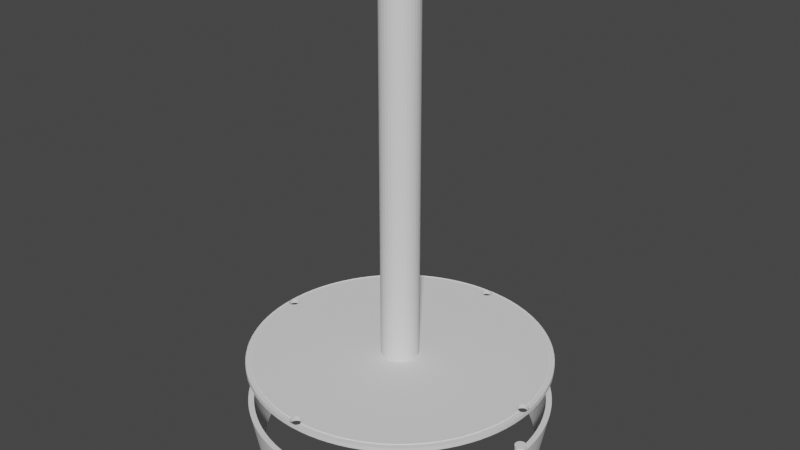 # Source: Export.blend  (saved by Blender 3.0.42; exported with 4.5.12 LTS)
import bpy
from mathutils import Matrix  # noqa: F401  (used for matrix-valued properties, if any)

bpy.ops.wm.read_factory_settings(use_empty=True)
scene = bpy.context.scene
scene.name = 'Scene'

# ---- collections
col_collection = bpy.data.collections.new('Collection'); scene.collection.children.link(col_collection)

# ---- world
world_world = bpy.data.worlds.new('World'); scene.world = world_world
world_world.use_nodes = True; world_world.node_tree.nodes.clear()
_N = world_world.node_tree.nodes; _L = world_world.node_tree.links
n0 = _N.new('ShaderNodeOutputWorld'); n0.name = 'World Output'; n0.location = (300, 300)
n1 = _N.new('ShaderNodeBackground'); n1.name = 'Background'; n1.location = (10, 300)
n1.inputs[0].default_value = (0.05088, 0.05088, 0.05088, 1.0)
_L.new(n1.outputs[0], n0.inputs[0])
n0.is_active_output = True
world_world.color = (0.05088, 0.05088, 0.05088)
world_world.use_sun_shadow = False
world_world.sun_shadow_jitter_overblur = 0.0

# ---- meshes
me_2022_10_18_verticalscultureholder_v3_002 = bpy.data.meshes.new('2022_10_18_VerticalScultureHolder v3.002')
me_2022_10_18_verticalscultureholder_v3_002.from_pydata([(1.5, 38.47, 1.0), (1.499, 38.44, 1.2), (3.992, 38.29, 1.0), (3.988, 38.26, 1.2), (6.467, 37.95, 1.0), (6.461, 37.92, 1.2), (8.915, 37.45, 1.0), (8.907, 37.42, 1.2), (11.33, 36.8, 1.0), (11.32, 36.76, 1.2), (13.69, 35.98, 1.0), (13.68, 35.95, 1.2), (15.99, 35.02, 1.0), (15.98, 34.99, 1.2), (18.23, 33.91, 1.0), (18.22, 33.88, 1.2), (20.39, 32.66, 1.0), (20.37, 32.63, 1.2), (22.47, 31.26, 1.0), (22.45, 31.24, 1.2), (24.45, 29.74, 1.0), (24.43, 29.71, 1.2), (26.33, 28.09, 1.0), (26.3, 28.07, 1.2), (28.09, 26.33, 1.0), (28.07, 26.3, 1.2), (29.71, 24.43, 1.2), (29.74, 24.45, 1.0), (31.24, 22.45, 1.2), (31.26, 22.47, 1.0), (32.63, 20.37, 1.2), (32.66, 20.39, 1.0), (33.88, 18.22, 1.2), (33.91, 18.23, 1.0), (34.99, 15.98, 1.2), (35.02, 15.99, 1.0), (35.95, 13.68, 1.2), (35.98, 13.69, 1.0), (36.76, 11.32, 1.2), (36.8, 11.33, 1.0), (37.42, 8.907, 1.2), (37.45, 8.915, 1.0), (37.92, 6.461, 1.2), (37.95, 6.467, 1.0), (38.26, 3.988, 1.2), (38.29, 3.992, 1.0), (38.44, 1.499, 1.2), (38.47, 1.5, 1.0), (-38.47, 1.5, 1.0), (-38.44, 1.499, 1.2), (-38.29, 3.992, 1.0), (-38.26, 3.988, 1.2), (-37.95, 6.467, 1.0), (-37.92, 6.461, 1.2), (-37.45, 8.915, 1.0), (-37.42, 8.907, 1.2), (-36.8, 11.33, 1.0), (-36.76, 11.32, 1.2), (-35.98, 13.69, 1.0), (-35.95, 13.68, 1.2), (-35.02, 15.99, 1.0), (-34.99, 15.98, 1.2), (-33.91, 18.23, 1.0), (-33.88, 18.22, 1.2), (-32.66, 20.39, 1.0), (-32.63, 20.37, 1.2), (-31.26, 22.47, 1.0), (-31.24, 22.45, 1.2), (-29.74, 24.45, 1.0), (-29.71, 24.43, 1.2), (-28.09, 26.33, 1.0), (-28.07, 26.3, 1.2), (-26.33, 28.09, 1.0), (-26.3, 28.07, 1.2), (-24.43, 29.71, 1.2), (-24.45, 29.74, 1.0), (-22.45, 31.24, 1.2), (-22.47, 31.26, 1.0), (-20.37, 32.63, 1.2), (-20.39, 32.66, 1.0), (-18.22, 33.88, 1.2), (-18.23, 33.91, 1.0), (-15.98, 34.99, 1.2), (-15.99, 35.02, 1.0), (-13.68, 35.95, 1.2), (-13.69, 35.98, 1.0), (-11.32, 36.76, 1.2), (-11.33, 36.8, 1.0), (-8.907, 37.42, 1.2), (-8.915, 37.45, 1.0), (-6.461, 37.92, 1.2), (-6.467, 37.95, 1.0), (-3.988, 38.26, 1.2), (-3.992, 38.29, 1.0), (-1.499, 38.44, 1.2), (-1.5, 38.47, 1.0), (-1.5, -38.47, 1.0), (-1.499, -38.44, 1.2), (-3.992, -38.29, 1.0), (-3.988, -38.26, 1.2), (-6.467, -37.95, 1.0), (-6.461, -37.92, 1.2), (-8.915, -37.45, 1.0), (-8.907, -37.42, 1.2), (-11.33, -36.8, 1.0), (-11.32, -36.76, 1.2), (-13.69, -35.98, 1.0), (-13.68, -35.95, 1.2), (-15.99, -35.02, 1.0), (-15.98, -34.99, 1.2), (-18.23, -33.91, 1.0), (-18.22, -33.88, 1.2), (-20.39, -32.66, 1.0), (-20.37, -32.63, 1.2), (-22.47, -31.26, 1.0), (-22.45, -31.24, 1.2), (-24.45, -29.74, 1.0), (-24.43, -29.71, 1.2), (-26.33, -28.09, 1.0), (-26.3, -28.07, 1.2), (-28.09, -26.33, 1.0), (-28.07, -26.3, 1.2), (-29.71, -24.43, 1.2), (-29.74, -24.45, 1.0), (-31.24, -22.45, 1.2), (-31.26, -22.47, 1.0), (-32.63, -20.37, 1.2), (-32.66, -20.39, 1.0), (-33.88, -18.22, 1.2), (-33.91, -18.23, 1.0), (-34.99, -15.98, 1.2), (-35.02, -15.99, 1.0), (-35.95, -13.68, 1.2), (-35.98, -13.69, 1.0), (-36.76, -11.32, 1.2), (-36.8, -11.33, 1.0), (-37.42, -8.907, 1.2), (-37.45, -8.915, 1.0), (-37.92, -6.461, 1.2), (-37.95, -6.467, 1.0), (-38.26, -3.988, 1.2), (-38.29, -3.992, 1.0), (-38.44, -1.499, 1.2), (-38.47, -1.5, 1.0), (38.47, -1.5, 1.0), (38.44, -1.499, 1.2), (38.29, -3.992, 1.0), (38.26, -3.988, 1.2), (37.95, -6.467, 1.0), (37.92, -6.461, 1.2), (37.45, -8.915, 1.0), (37.42, -8.907, 1.2), (36.8, -11.33, 1.0), (36.76, -11.32, 1.2), (35.98, -13.69, 1.0), (35.95, -13.68, 1.2), (35.02, -15.99, 1.0), (34.99, -15.98, 1.2), (33.91, -18.23, 1.0), (33.88, -18.22, 1.2), (32.66, -20.39, 1.0), (32.63, -20.37, 1.2), (31.26, -22.47, 1.0), (31.24, -22.45, 1.2), (29.74, -24.45, 1.0), (29.71, -24.43, 1.2), (28.09, -26.33, 1.0), (28.07, -26.3, 1.2), (26.33, -28.09, 1.0), (26.3, -28.07, 1.2), (24.43, -29.71, 1.2), (24.45, -29.74, 1.0), (22.45, -31.24, 1.2), (22.47, -31.26, 1.0), (20.37, -32.63, 1.2), (20.39, -32.66, 1.0), (18.22, -33.88, 1.2), (18.23, -33.91, 1.0), (15.98, -34.99, 1.2), (15.99, -35.02, 1.0), (13.68, -35.95, 1.2), (13.69, -35.98, 1.0), (11.32, -36.76, 1.2), (11.33, -36.8, 1.0), (8.907, -37.42, 1.2), (8.915, -37.45, 1.0), (6.461, -37.92, 1.2), (6.467, -37.95, 1.0), (3.988, -38.26, 1.2), (3.992, -38.29, 1.0), (1.499, -38.44, 1.2), (1.5, -38.47, 1.0), (38.06, 1.434, 1.2), (38.11, 1.449, 0.0), (38.5, 1.5, 0.0), (38.81, 1.468, 1.0), (38.89, 1.449, 0.0), (39.13, 1.36, 1.0), (39.25, 1.299, 0.0), (39.42, 1.183, 1.0), (39.56, 1.061, 0.0), (39.66, 0.945, 1.0), (39.8, 0.75, 0.0), (39.85, 0.6583, 1.0), (39.95, 0.3882, 0.0), (39.96, 0.3379, 1.0), (40.0, 0.0, 0.0), (40.0, 0.0, 1.0), (37.75, 1.299, 0.0), (37.71, 1.277, 1.2), (37.44, 1.061, 0.0), (37.42, 1.038, 1.2), (37.2, 0.75, 0.0), (37.19, 0.7313, 1.2), (37.05, 0.3882, 0.0), (37.05, 0.3778, 1.2), (37.0, -1.837e-16, 0.0), (37.0, -1.837e-16, 1.2), (37.05, -0.3778, 1.2), (37.05, -0.3882, 0.0), (37.19, -0.7313, 1.2), (37.2, -0.75, 0.0), (37.42, -1.038, 1.2), (37.44, -1.061, 0.0), (37.71, -1.277, 1.2), (37.75, -1.299, 0.0), (38.06, -1.434, 1.2), (38.11, -1.449, 0.0), (38.5, -1.5, 0.0), (38.81, -1.468, 1.0), (38.89, -1.449, 0.0), (39.13, -1.36, 1.0), (39.25, -1.299, 0.0), (39.42, -1.183, 1.0), (39.56, -1.061, 0.0), (39.66, -0.945, 1.0), (39.8, -0.75, 0.0), (39.85, -0.6583, 1.0), (39.95, -0.3882, 0.0), (39.96, -0.3379, 1.0), (-1.434, 38.06, 1.2), (-1.449, 38.11, 0.0), (-1.5, 38.5, 0.0), (-1.468, 38.81, 1.0), (-1.449, 38.89, 0.0), (-1.36, 39.13, 1.0), (-1.299, 39.25, 0.0), (-1.183, 39.42, 1.0), (-1.061, 39.56, 0.0), (-0.945, 39.66, 1.0), (-0.75, 39.8, 0.0), (-0.6583, 39.85, 1.0), (-0.3882, 39.95, 0.0), (-0.3379, 39.96, 1.0), (0.0, 40.0, 0.0), (0.0, 40.0, 1.0), (-1.299, 37.75, 0.0), (-1.277, 37.71, 1.2), (-1.061, 37.44, 0.0), (-1.038, 37.42, 1.2), (-0.75, 37.2, 0.0), (-0.7313, 37.19, 1.2), (-0.3882, 37.05, 0.0), (-0.3778, 37.05, 1.2), (9.185e-17, 37.0, 0.0), (-2.412e-16, 37.0, 1.2), (0.3778, 37.05, 1.2), (0.3882, 37.05, 0.0), (0.7313, 37.19, 1.2), (0.75, 37.2, 0.0), (1.038, 37.42, 1.2), (1.061, 37.44, 0.0), (1.277, 37.71, 1.2), (1.299, 37.75, 0.0), (1.434, 38.06, 1.2), (1.449, 38.11, 0.0), (1.5, 38.5, 0.0), (1.468, 38.81, 1.0), (1.449, 38.89, 0.0), (1.36, 39.13, 1.0), (1.299, 39.25, 0.0), (1.183, 39.42, 1.0), (1.061, 39.56, 0.0), (0.945, 39.66, 1.0), (0.75, 39.8, 0.0), (0.6583, 39.85, 1.0), (0.3882, 39.95, 0.0), (0.3379, 39.96, 1.0), (39.91, -2.616, 1.0), (39.66, -5.221, 1.0), (39.23, -7.804, 1.0), (38.64, -10.35, 1.0), (37.88, -12.86, 1.0), (36.96, -15.31, 1.0), (35.87, -17.69, 1.0), (34.64, -20.0, 1.0), (33.26, -22.22, 1.0), (31.73, -24.35, 1.0), (30.07, -26.37, 1.0), (28.28, -28.28, 1.0), (26.37, -30.07, 1.0), (24.35, -31.73, 1.0), (22.22, -33.26, 1.0), (20.0, -34.64, 1.0), (17.69, -35.87, 1.0), (15.31, -36.96, 1.0), (12.86, -37.88, 1.0), (10.35, -38.64, 1.0), (7.804, -39.23, 1.0), (5.221, -39.66, 1.0), (2.616, -39.91, 1.0), (1.468, -38.81, 1.0), (1.36, -39.13, 1.0), (1.183, -39.42, 1.0), (0.945, -39.66, 1.0), (0.6583, -39.85, 1.0), (0.3379, -39.96, 1.0), (0.0, -40.0, 1.0), (39.91, 2.616, 1.0), (39.66, 5.221, 1.0), (39.23, 7.804, 1.0), (38.64, 10.35, 1.0), (37.88, 12.86, 1.0), (36.96, 15.31, 1.0), (35.87, 17.69, 1.0), (34.64, 20.0, 1.0), (33.26, 22.22, 1.0), (31.73, 24.35, 1.0), (30.07, 26.37, 1.0), (28.28, 28.28, 1.0), (26.37, 30.07, 1.0), (24.35, 31.73, 1.0), (22.22, 33.26, 1.0), (20.0, 34.64, 1.0), (17.69, 35.87, 1.0), (15.31, 36.96, 1.0), (12.86, 37.88, 1.0), (10.35, 38.64, 1.0), (7.804, 39.23, 1.0), (5.221, 39.66, 1.0), (2.616, 39.91, 1.0), (-38.06, -1.434, 1.2), (-38.11, -1.449, 0.0), (-38.5, -1.5, 0.0), (-38.81, -1.468, 1.0), (-38.89, -1.449, 0.0), (-39.13, -1.36, 1.0), (-39.25, -1.299, 0.0), (-39.42, -1.183, 1.0), (-39.56, -1.061, 0.0), (-39.66, -0.945, 1.0), (-39.8, -0.75, 0.0), (-39.85, -0.6583, 1.0), (-39.95, -0.3882, 0.0), (-39.96, -0.3379, 1.0), (-40.0, -4.899e-15, 0.0), (-40.0, -2.449e-15, 1.0), (-37.75, -1.299, 0.0), (-37.71, -1.277, 1.2), (-37.44, -1.061, 0.0), (-37.42, -1.038, 1.2), (-37.2, -0.75, 0.0), (-37.19, -0.7313, 1.2), (-37.05, -0.3882, 0.0), (-37.05, -0.3778, 1.2), (-37.0, 3.071e-16, 0.0), (-37.0, -2.357e-15, 1.2), (-37.05, 0.3778, 1.2), (-37.05, 0.3882, 0.0), (-37.19, 0.7313, 1.2), (-37.2, 0.75, 0.0), (-37.42, 1.038, 1.2), (-37.44, 1.061, 0.0), (-37.71, 1.277, 1.2), (-37.75, 1.299, 0.0), (-38.06, 1.434, 1.2), (-38.11, 1.449, 0.0), (-38.5, 1.5, 0.0), (-38.81, 1.468, 1.0), (-38.89, 1.449, 0.0), (-39.13, 1.36, 1.0), (-39.25, 1.299, 0.0), (-39.42, 1.183, 1.0), (-39.56, 1.061, 0.0), (-39.66, 0.945, 1.0), (-39.8, 0.75, 0.0), (-39.85, 0.6583, 1.0), (-39.95, 0.3882, 0.0), (-39.96, 0.3379, 1.0), (-39.91, -2.616, 1.0), (-39.66, -5.221, 1.0), (-39.23, -7.804, 1.0), (-38.64, -10.35, 1.0), (-37.88, -12.86, 1.0), (-36.96, -15.31, 1.0), (-35.87, -17.69, 1.0), (-34.64, -20.0, 1.0), (-33.26, -22.22, 1.0), (-31.73, -24.35, 1.0), (-30.07, -26.37, 1.0), (-28.28, -28.28, 1.0), (-26.37, -30.07, 1.0), (-24.35, -31.73, 1.0), (-22.22, -33.26, 1.0), (-20.0, -34.64, 1.0), (-17.69, -35.87, 1.0), (-15.31, -36.96, 1.0), (-12.86, -37.88, 1.0), (-10.35, -38.64, 1.0), (-7.804, -39.23, 1.0), (-5.221, -39.66, 1.0), (-2.616, -39.91, 1.0), (-1.468, -38.81, 1.0), (-1.36, -39.13, 1.0), (-1.183, -39.42, 1.0), (-0.945, -39.66, 1.0), (-0.6583, -39.85, 1.0), (-0.3379, -39.96, 1.0), (-2.616, 39.91, 1.0), (-5.221, 39.66, 1.0), (-7.804, 39.23, 1.0), (-10.35, 38.64, 1.0), (-12.86, 37.88, 1.0), (-15.31, 36.96, 1.0), (-17.69, 35.87, 1.0), (-20.0, 34.64, 1.0), (-22.22, 33.26, 1.0), (-24.35, 31.73, 1.0), (-26.37, 30.07, 1.0), (-28.28, 28.28, 1.0), (-30.07, 26.37, 1.0), (-31.73, 24.35, 1.0), (-33.26, 22.22, 1.0), (-34.64, 20.0, 1.0), (-35.87, 17.69, 1.0), (-36.96, 15.31, 1.0), (-37.88, 12.86, 1.0), (-38.64, 10.35, 1.0), (-39.23, 7.804, 1.0), (-39.66, 5.221, 1.0), (-39.91, 2.616, 1.0), (1.434, -38.06, 1.2), (1.449, -38.11, 0.0), (1.5, -38.5, 0.0), (1.449, -38.89, 0.0), (1.299, -39.25, 0.0), (1.061, -39.56, 0.0), (0.75, -39.8, 0.0), (0.3882, -39.95, 0.0), (0.0, -40.0, 0.0), (1.299, -37.75, 0.0), (1.277, -37.71, 1.2), (1.061, -37.44, 0.0), (1.038, -37.42, 1.2), (0.75, -37.2, 0.0), (0.7313, -37.19, 1.2), (0.3882, -37.05, 0.0), (0.3778, -37.05, 1.2), (-2.755e-16, -37.0, 0.0), (9.185e-17, -37.0, 1.2), (-0.3778, -37.05, 1.2), (-0.3882, -37.05, 0.0), (-0.7313, -37.19, 1.2), (-0.75, -37.2, 0.0), (-1.038, -37.42, 1.2), (-1.061, -37.44, 0.0), (-1.277, -37.71, 1.2), (-1.299, -37.75, 0.0), (-1.434, -38.06, 1.2), (-1.449, -38.11, 0.0), (-1.5, -38.5, 0.0), (-1.449, -38.89, 0.0), (-1.299, -39.25, 0.0), (-1.061, -39.56, 0.0), (-0.75, -39.8, 0.0), (-0.3882, -39.95, 0.0), (-39.88, -2.614, 1.2), (-39.96, 4.894e-15, 1.2), (-39.88, 2.614, 1.2), (-39.62, 5.216, 1.2), (-39.2, 7.797, 1.2), (-38.6, 10.34, 1.2), (-37.84, 12.85, 1.2), (-36.92, 15.29, 1.2), (-35.84, 17.68, 1.2), (-34.61, 19.98, 1.2), (-33.23, 22.2, 1.2), (-31.71, 24.33, 1.2), (-30.05, 26.35, 1.2), (-28.26, 28.26, 1.2), (-26.35, 30.05, 1.2), (-24.33, 31.71, 1.2), (-22.2, 33.23, 1.2), (-19.98, 34.61, 1.2), (-17.68, 35.84, 1.2), (-15.29, 36.92, 1.2), (-12.85, 37.84, 1.2), (-10.34, 38.6, 1.2), (-7.797, 39.2, 1.2), (-5.216, 39.62, 1.2), (-2.614, 39.88, 1.2), (2.447e-15, 39.96, 1.2), (2.614, 39.88, 1.2), (5.216, 39.62, 1.2), (7.797, 39.2, 1.2), (10.34, 38.6, 1.2), (12.85, 37.84, 1.2), (15.29, 36.92, 1.2), (17.68, 35.84, 1.2), (19.98, 34.61, 1.2), (22.2, 33.23, 1.2), (24.33, 31.71, 1.2), (26.35, 30.05, 1.2), (28.26, 28.26, 1.2), (30.05, 26.35, 1.2), (31.71, 24.33, 1.2), (33.23, 22.2, 1.2), (34.61, 19.98, 1.2), (35.84, 17.68, 1.2), (36.92, 15.29, 1.2), (37.84, 12.85, 1.2), (38.6, 10.34, 1.2), (39.2, 7.797, 1.2), (39.62, 5.216, 1.2), (39.88, 2.614, 1.2), (39.96, 0.0, 1.2), (39.88, -2.614, 1.2), (39.62, -5.216, 1.2), (39.2, -7.797, 1.2), (38.6, -10.34, 1.2), (37.84, -12.85, 1.2), (36.92, -15.29, 1.2), (35.84, -17.68, 1.2), (34.61, -19.98, 1.2), (33.23, -22.2, 1.2), (31.71, -24.33, 1.2), (30.05, -26.35, 1.2), (28.26, -28.26, 1.2), (26.35, -30.05, 1.2), (24.33, -31.71, 1.2), (22.2, -33.23, 1.2), (19.98, -34.61, 1.2), (17.68, -35.84, 1.2), (15.29, -36.92, 1.2), (12.85, -37.84, 1.2), (10.34, -38.6, 1.2), (7.797, -39.2, 1.2), (5.216, -39.62, 1.2), (2.614, -39.88, 1.2), (2.447e-15, -39.96, 1.2), (-2.614, -39.88, 1.2), (-5.216, -39.62, 1.2), (-7.797, -39.2, 1.2), (-10.34, -38.6, 1.2), (-12.85, -37.84, 1.2), (-15.29, -36.92, 1.2), (-17.68, -35.84, 1.2), (-19.98, -34.61, 1.2), (-22.2, -33.23, 1.2), (-24.33, -31.71, 1.2), (-26.35, -30.05, 1.2), (-28.26, -28.26, 1.2), (-30.05, -26.35, 1.2), (-31.71, -24.33, 1.2), (-33.23, -22.2, 1.2), (-34.61, -19.98, 1.2), (-35.84, -17.68, 1.2), (-36.92, -15.29, 1.2), (-37.84, -12.85, 1.2), (-38.6, -10.34, 1.2), (-39.2, -7.797, 1.2), (-39.62, -5.216, 1.2), (-2.616, 39.91, 0.0), (-5.221, 39.66, 0.0), (-7.804, 39.23, 0.0), (-10.35, 38.64, 0.0), (-12.86, 37.88, 0.0), (-15.31, 36.96, 0.0), (-17.69, 35.87, 0.0), (-20.0, 34.64, 0.0), (-22.22, 33.26, 0.0), (-24.35, 31.73, 0.0), (-26.37, 30.07, 0.0), (-28.28, 28.28, 0.0), (-30.07, 26.37, 0.0), (-31.73, 24.35, 0.0), (-33.26, 22.22, 0.0), (-34.64, 20.0, 0.0), (-35.87, 17.69, 0.0), (-36.96, 15.31, 0.0), (-37.88, 12.86, 0.0), (-38.64, 10.35, 0.0), (-39.23, 7.804, 0.0), (-39.66, 5.221, 0.0), (-39.91, 2.616, 0.0), (39.91, 2.616, 0.0), (39.66, 5.221, 0.0), (39.23, 7.804, 0.0), (38.64, 10.35, 0.0), (37.88, 12.86, 0.0), (36.96, 15.31, 0.0), (35.87, 17.69, 0.0), (34.64, 20.0, 0.0), (33.26, 22.22, 0.0), (31.73, 24.35, 0.0), (30.07, 26.37, 0.0), (28.28, 28.28, 0.0), (26.37, 30.07, 0.0), (24.35, 31.73, 0.0), (22.22, 33.26, 0.0), (20.0, 34.64, 0.0), (17.69, 35.87, 0.0), (15.31, 36.96, 0.0), (12.86, 37.88, 0.0), (10.35, 38.64, 0.0), (7.804, 39.23, 0.0), (5.221, 39.66, 0.0), (2.616, 39.91, 0.0), (39.91, -2.616, 0.0), (39.66, -5.221, 0.0), (39.23, -7.804, 0.0), (38.64, -10.35, 0.0), (37.88, -12.86, 0.0), (36.96, -15.31, 0.0), (35.87, -17.69, 0.0), (34.64, -20.0, 0.0), (33.26, -22.22, 0.0), (31.73, -24.35, 0.0), (30.07, -26.37, 0.0), (28.28, -28.28, 0.0), (26.37, -30.07, 0.0), (24.35, -31.73, 0.0), (22.22, -33.26, 0.0), (20.0, -34.64, 0.0), (17.69, -35.87, 0.0), (15.31, -36.96, 0.0), (12.86, -37.88, 0.0), (10.35, -38.64, 0.0), (7.804, -39.23, 0.0), (5.221, -39.66, 0.0), (2.616, -39.91, 0.0), (-2.616, -39.91, 0.0), (-5.221, -39.66, 0.0), (-7.804, -39.23, 0.0), (-10.35, -38.64, 0.0), (-12.86, -37.88, 0.0), (-15.31, -36.96, 0.0), (-17.69, -35.87, 0.0), (-20.0, -34.64, 0.0), (-22.22, -33.26, 0.0), (-24.35, -31.73, 0.0), (-26.37, -30.07, 0.0), (-28.28, -28.28, 0.0), (-30.07, -26.37, 0.0), (-31.73, -24.35, 0.0), (-33.26, -22.22, 0.0), (-34.64, -20.0, 0.0), (-35.87, -17.69, 0.0), (-36.96, -15.31, 0.0), (-37.88, -12.86, 0.0), (-38.64, -10.35, 0.0), (-39.23, -7.804, 0.0), (-39.66, -5.221, 0.0), (-39.91, -2.616, 0.0), (-39.91, -2.616, 1.2), (-40.0, -4.899e-15, 1.2), (-39.66, -5.221, 1.2), (-39.23, -7.804, 1.2), (-38.64, -10.35, 1.2), (-37.88, -12.86, 1.2), (-36.96, -15.31, 1.2), (-35.87, -17.69, 1.2), (-34.64, -20.0, 1.2), (-33.26, -22.22, 1.2), (-31.73, -24.35, 1.2), (-30.07, -26.37, 1.2), (-28.28, -28.28, 1.2), (-26.37, -30.07, 1.2), (-24.35, -31.73, 1.2), (-22.22, -33.26, 1.2), (-20.0, -34.64, 1.2), (-17.69, -35.87, 1.2), (-15.31, -36.96, 1.2), (-12.86, -37.88, 1.2), (-10.35, -38.64, 1.2), (-7.804, -39.23, 1.2), (-5.221, -39.66, 1.2), (-2.616, -39.91, 1.2), (2.449e-15, -40.0, 1.2), (2.616, -39.91, 1.2), (5.221, -39.66, 1.2), (7.804, -39.23, 1.2), (10.35, -38.64, 1.2), (12.86, -37.88, 1.2), (15.31, -36.96, 1.2), (17.69, -35.87, 1.2), (20.0, -34.64, 1.2), (22.22, -33.26, 1.2), (24.35, -31.73, 1.2), (26.37, -30.07, 1.2), (28.28, -28.28, 1.2), (30.07, -26.37, 1.2), (31.73, -24.35, 1.2), (33.26, -22.22, 1.2), (34.64, -20.0, 1.2), (35.87, -17.69, 1.2), (36.96, -15.31, 1.2), (37.88, -12.86, 1.2), (38.64, -10.35, 1.2), (39.23, -7.804, 1.2), (39.66, -5.221, 1.2), (39.91, -2.616, 1.2), (40.0, 0.0, 1.2), (39.91, 2.616, 1.2), (39.66, 5.221, 1.2), (39.23, 7.804, 1.2), (38.64, 10.35, 1.2), (37.88, 12.86, 1.2), (36.96, 15.31, 1.2), (35.87, 17.69, 1.2), (34.64, 20.0, 1.2), (33.26, 22.22, 1.2), (31.73, 24.35, 1.2), (30.07, 26.37, 1.2), (28.28, 28.28, 1.2), (26.37, 30.07, 1.2), (24.35, 31.73, 1.2), (22.22, 33.26, 1.2), (20.0, 34.64, 1.2), (17.69, 35.87, 1.2), (15.31, 36.96, 1.2), (12.86, 37.88, 1.2), (10.35, 38.64, 1.2), (7.804, 39.23, 1.2), (5.221, 39.66, 1.2), (2.616, 39.91, 1.2), (2.449e-15, 40.0, 1.2), (-2.616, 39.91, 1.2), (-5.221, 39.66, 1.2), (-7.804, 39.23, 1.2), (-10.35, 38.64, 1.2), (-12.86, 37.88, 1.2), (-15.31, 36.96, 1.2), (-17.69, 35.87, 1.2), (-20.0, 34.64, 1.2), (-22.22, 33.26, 1.2), (-24.35, 31.73, 1.2), (-26.37, 30.07, 1.2), (-28.28, 28.28, 1.2), (-30.07, 26.37, 1.2), (-31.73, 24.35, 1.2), (-33.26, 22.22, 1.2), (-34.64, 20.0, 1.2), (-35.87, 17.69, 1.2), (-36.96, 15.31, 1.2), (-37.88, 12.86, 1.2), (-38.64, 10.35, 1.2), (-39.23, 7.804, 1.2), (-39.66, 5.221, 1.2), (-39.91, 2.616, 1.2), (-4.016, -0.8253, 100.0), (-4.016, -0.8253, 82.0), (-4.1, -5.021e-16, 100.0), (-4.1, 5.021e-16, 82.0), (-4.016, 0.8253, 100.0), (-4.016, 0.8253, 82.0), (-3.768, 1.617, 100.0), (-3.768, 1.617, 82.0), (-3.365, 2.342, 100.0), (-3.365, 2.342, 82.0), (-2.825, 2.972, 100.0), (-2.825, 2.972, 82.0), (-2.169, 3.479, 100.0), (-2.169, 3.479, 82.0), (-1.424, 3.845, 100.0), (-1.424, 3.845, 82.0), (-0.6209, 4.053, 100.0), (-0.6209, 4.053, 82.0), (0.2077, 4.095, 100.0), (0.2077, 4.095, 82.0), (1.028, 3.969, 100.0), (1.028, 3.969, 82.0), (1.806, 3.681, 100.0), (1.806, 3.681, 82.0), (2.51, 3.242, 100.0), (2.51, 3.242, 82.0), (3.111, 2.671, 100.0), (3.111, 2.671, 82.0), (3.585, 1.99, 100.0), (3.585, 1.99, 82.0), (3.912, 1.227, 100.0), (3.912, 1.227, 82.0), (4.079, 0.4148, 100.0), (4.079, 0.4148, 82.0), (4.079, -0.4148, 100.0), (4.079, -0.4148, 82.0), (3.912, -1.227, 100.0), (3.912, -1.227, 82.0), (3.585, -1.99, 100.0), (3.585, -1.99, 82.0), (3.111, -2.671, 100.0), (3.111, -2.671, 82.0), (2.51, -3.242, 100.0), (2.51, -3.242, 82.0), (1.806, -3.681, 100.0), (1.806, -3.681, 82.0), (1.028, -3.969, 100.0), (1.028, -3.969, 82.0), (0.2077, -4.095, 100.0), (0.2077, -4.095, 82.0), (-0.6209, -4.053, 100.0), (-0.6209, -4.053, 82.0), (-1.424, -3.845, 100.0), (-1.424, -3.845, 82.0), (-2.169, -3.479, 100.0), (-2.169, -3.479, 82.0), (-2.825, -2.972, 100.0), (-2.825, -2.972, 82.0), (-3.365, -2.342, 100.0), (-3.365, -2.342, 82.0), (-3.768, -1.617, 100.0), (-3.768, -1.617, 82.0), (-4.016, 0.8253, 10.0), (-4.016, 0.8253, 28.0), (-4.1, -5.021e-16, 10.0), (-4.1, 5.021e-16, 28.0), (-4.016, -0.8253, 10.0), (-4.016, -0.8253, 28.0), (-3.768, -1.617, 10.0), (-3.768, -1.617, 28.0), (-3.365, -2.342, 10.0), (-3.365, -2.342, 28.0), (-2.825, -2.972, 10.0), (-2.825, -2.972, 28.0), (-2.169, -3.479, 10.0), (-2.169, -3.479, 28.0), (-1.424, -3.845, 10.0), (-1.424, -3.845, 28.0), (-0.6209, -4.053, 10.0), (-0.6209, -4.053, 28.0), (0.2077, -4.095, 10.0), (0.2077, -4.095, 28.0), (1.028, -3.969, 10.0), (1.028, -3.969, 28.0), (1.806, -3.681, 10.0), (1.806, -3.681, 28.0), (2.51, -3.242, 10.0), (2.51, -3.242, 28.0), (3.111, -2.671, 10.0), (3.111, -2.671, 28.0), (3.585, -1.99, 10.0), (3.585, -1.99, 28.0), (3.912, -1.227, 10.0), (3.912, -1.227, 28.0), (4.079, -0.4148, 10.0), (4.079, -0.4148, 28.0), (4.079, 0.4148, 10.0), (4.079, 0.4148, 28.0), (3.912, 1.227, 10.0), (3.912, 1.227, 28.0), (3.585, 1.99, 10.0), (3.585, 1.99, 28.0), (3.111, 2.671, 10.0), (3.111, 2.671, 28.0), (2.51, 3.242, 10.0), (2.51, 3.242, 28.0), (1.806, 3.681, 10.0), (1.806, 3.681, 28.0), (1.028, 3.969, 10.0), (1.028, 3.969, 28.0), (0.2077, 4.095, 10.0), (0.2077, 4.095, 28.0), (-0.6209, 4.053, 10.0), (-0.6209, 4.053, 28.0), (-1.424, 3.845, 10.0), (-1.424, 3.845, 28.0), (-2.169, 3.479, 10.0), (-2.169, 3.479, 28.0), (-2.825, 2.972, 10.0), (-2.825, 2.972, 28.0), (-3.365, 2.342, 10.0), (-3.365, 2.342, 28.0), (-3.768, 1.617, 10.0), (-3.768, 1.617, 28.0), (-4.1, 5.021e-16, 64.0), (-4.016, 0.8253, 64.0), (-3.768, 1.617, 64.0), (-3.365, 2.342, 64.0), (-2.825, 2.972, 64.0), (-2.169, 3.479, 64.0), (-1.424, 3.845, 64.0), (-0.6209, 4.053, 64.0), (0.2077, 4.095, 64.0), (1.028, 3.969, 64.0), (1.806, 3.681, 64.0), (2.51, 3.242, 64.0), (3.111, 2.671, 64.0), (3.585, 1.99, 64.0), (3.912, 1.227, 64.0), (4.079, 0.4148, 64.0), (4.079, -0.4148, 64.0), (3.912, -1.227, 64.0), (3.585, -1.99, 64.0), (3.111, -2.671, 64.0), (2.51, -3.242, 64.0), (1.806, -3.681, 64.0), (1.028, -3.969, 64.0), (0.2077, -4.095, 64.0), (-0.6209, -4.053, 64.0), (-1.424, -3.845, 64.0), (-2.169, -3.479, 64.0), (-2.825, -2.972, 64.0), (-3.365, -2.342, 64.0), (-3.768, -1.617, 64.0), (-4.016, -0.8253, 64.0), (-4.1, 5.021e-16, 46.0), (-4.016, 0.8253, 46.0), (-3.768, 1.617, 46.0), (-3.365, 2.342, 46.0), (-2.825, 2.972, 46.0), (-2.169, 3.479, 46.0), (-1.424, 3.845, 46.0), (-0.6209, 4.053, 46.0), (0.2077, 4.095, 46.0), (1.028, 3.969, 46.0), (1.806, 3.681, 46.0), (2.51, 3.242, 46.0), (3.111, 2.671, 46.0), (3.585, 1.99, 46.0), (3.912, 1.227, 46.0), (4.079, 0.4148, 46.0), (4.079, -0.4148, 46.0), (3.912, -1.227, 46.0), (3.585, -1.99, 46.0), (3.111, -2.671, 46.0), (2.51, -3.242, 46.0), (1.806, -3.681, 46.0), (1.028, -3.969, 46.0), (0.2077, -4.095, 46.0), (-0.6209, -4.053, 46.0), (-1.424, -3.845, 46.0), (-2.169, -3.479, 46.0), (-2.825, -2.972, 46.0), (-3.365, -2.342, 46.0), (-3.768, -1.617, 46.0), (-4.016, -0.8253, 46.0), (-4.915, 0.9187, 100.0), (-5.0, -6.123e-16, 100.0), (-4.915, -0.9187, 100.0), (-4.662, 1.806, 100.0), (-4.251, 2.632, 100.0), (-3.695, 3.368, 100.0), (-3.013, 3.99, 100.0), (-2.229, 4.476, 100.0), (-1.368, 4.809, 100.0), (-0.4613, 4.979, 100.0), (0.4613, 4.979, 100.0), (1.368, 4.809, 100.0), (2.229, 4.476, 100.0), (3.013, 3.99, 100.0), (3.695, 3.368, 100.0), (4.251, 2.632, 100.0), (4.662, 1.806, 100.0), (4.915, 0.9187, 100.0), (5.0, 0.0, 100.0), (4.915, -0.9187, 100.0), (4.662, -1.806, 100.0), (4.251, -2.632, 100.0), (3.695, -3.368, 100.0), (3.013, -3.99, 100.0), (2.229, -4.476, 100.0), (1.368, -4.809, 100.0), (0.4613, -4.979, 100.0), (-0.4613, -4.979, 100.0), (-1.368, -4.809, 100.0), (-2.229, -4.476, 100.0), (-3.013, -3.99, 100.0), (-3.695, -3.368, 100.0), (-4.251, -2.632, 100.0), (-4.662, -1.806, 100.0), (-4.915, 0.9187, 80.24), (-5.0, -6.123e-16, 80.24), (-4.915, -0.9187, 80.24), (-4.662, -1.806, 80.24), (-4.251, -2.632, 80.24), (-3.695, -3.368, 80.24), (-3.013, -3.99, 80.24), (-2.229, -4.476, 80.24), (-1.368, -4.809, 80.24), (-0.4613, -4.979, 80.24), (0.4613, -4.979, 80.24), (1.368, -4.809, 80.24), (2.229, -4.476, 80.24), (3.013, -3.99, 80.24), (3.695, -3.368, 80.24), (4.251, -2.632, 80.24), (4.662, -1.806, 80.24), (4.915, -0.9187, 80.24), (5.0, 0.0, 80.24), (4.915, 0.9187, 80.24), (4.662, 1.806, 80.24), (4.251, 2.632, 80.24), (3.695, 3.368, 80.24), (3.013, 3.99, 80.24), (2.229, 4.476, 80.24), (1.368, 4.809, 80.24), (0.4613, 4.979, 80.24), (-0.4613, 4.979, 80.24), (-1.368, 4.809, 80.24), (-2.229, 4.476, 80.24), (-3.013, 3.99, 80.24), (-3.695, 3.368, 80.24), (-4.251, 2.632, 80.24), (-4.662, 1.806, 80.24), (-4.915, -0.9187, 1.2), (-4.915, -0.9187, 20.96), (-5.0, 6.123e-16, 1.2), (-5.0, -6.123e-16, 20.96), (-4.915, 0.9187, 1.2), (-4.915, 0.9187, 20.96), (-4.662, 1.806, 1.2), (-4.662, 1.806, 20.96), (-4.251, 2.632, 1.2), (-4.251, 2.632, 20.96), (-3.695, 3.368, 1.2), (-3.695, 3.368, 20.96), (-3.013, 3.99, 1.2), (-3.013, 3.99, 20.96), (-2.229, 4.476, 1.2), (-2.229, 4.476, 20.96), (-1.368, 4.809, 1.2), (-1.368, 4.809, 20.96), (-0.4613, 4.979, 1.2), (-0.4613, 4.979, 20.96), (0.4613, 4.979, 1.2), (0.4613, 4.979, 20.96), (1.368, 4.809, 1.2), (1.368, 4.809, 20.96), (2.229, 4.476, 1.2), (2.229, 4.476, 20.96), (3.013, 3.99, 1.2), (3.013, 3.99, 20.96), (3.695, 3.368, 1.2), (3.695, 3.368, 20.96), (4.251, 2.632, 1.2), (4.251, 2.632, 20.96), (4.662, 1.806, 1.2), (4.662, 1.806, 20.96), (4.915, 0.9187, 1.2), (4.915, 0.9187, 20.96), (5.0, 0.0, 1.2), (5.0, 0.0, 20.96), (4.915, -0.9187, 1.2), (4.915, -0.9187, 20.96), (4.662, -1.806, 1.2), (4.662, -1.806, 20.96), (4.251, -2.632, 1.2), (4.251, -2.632, 20.96), (3.695, -3.368, 1.2), (3.695, -3.368, 20.96), (3.013, -3.99, 1.2), (3.013, -3.99, 20.96), (2.229, -4.476, 1.2), (2.229, -4.476, 20.96), (1.368, -4.809, 1.2), (1.368, -4.809, 20.96), (0.4613, -4.979, 1.2), (0.4613, -4.979, 20.96), (-0.4613, -4.979, 1.2), (-0.4613, -4.979, 20.96), (-1.368, -4.809, 1.2), (-1.368, -4.809, 20.96), (-2.229, -4.476, 1.2), (-2.229, -4.476, 20.96), (-3.013, -3.99, 1.2), (-3.013, -3.99, 20.96), (-3.695, -3.368, 1.2), (-3.695, -3.368, 20.96), (-4.251, -2.632, 1.2), (-4.251, -2.632, 20.96), (-4.662, -1.806, 1.2), (-4.662, -1.806, 20.96), (-5.0, -6.123e-16, 60.48), (-4.915, -0.9187, 60.48), (-4.662, -1.806, 60.48), (-4.251, -2.632, 60.48), (-3.695, -3.368, 60.48), (-3.013, -3.99, 60.48), (-2.229, -4.476, 60.48), (-1.368, -4.809, 60.48), (-0.4613, -4.979, 60.48), (0.4613, -4.979, 60.48), (1.368, -4.809, 60.48), (2.229, -4.476, 60.48), (3.013, -3.99, 60.48), (3.695, -3.368, 60.48), (4.251, -2.632, 60.48), (4.662, -1.806, 60.48), (4.915, -0.9187, 60.48), (5.0, 0.0, 60.48), (4.915, 0.9187, 60.48), (4.662, 1.806, 60.48), (4.251, 2.632, 60.48), (3.695, 3.368, 60.48), (3.013, 3.99, 60.48), (2.229, 4.476, 60.48), (1.368, 4.809, 60.48), (0.4613, 4.979, 60.48), (-0.4613, 4.979, 60.48), (-1.368, 4.809, 60.48), (-2.229, 4.476, 60.48), (-3.013, 3.99, 60.48), (-3.695, 3.368, 60.48), (-4.251, 2.632, 60.48), (-4.662, 1.806, 60.48), (-4.915, 0.9187, 60.48), (-5.0, -6.123e-16, 40.72), (-4.915, -0.9187, 40.72), (-4.662, -1.806, 40.72), (-4.251, -2.632, 40.72), (-3.695, -3.368, 40.72), (-3.013, -3.99, 40.72), (-2.229, -4.476, 40.72), (-1.368, -4.809, 40.72), (-0.4613, -4.979, 40.72), (0.4613, -4.979, 40.72), (1.368, -4.809, 40.72), (2.229, -4.476, 40.72), (3.013, -3.99, 40.72), (3.695, -3.368, 40.72), (4.251, -2.632, 40.72), (4.662, -1.806, 40.72), (4.915, -0.9187, 40.72), (5.0, 0.0, 40.72), (4.915, 0.9187, 40.72), (4.662, 1.806, 40.72), (4.251, 2.632, 40.72), (3.695, 3.368, 40.72), (3.013, 3.99, 40.72), (2.229, 4.476, 40.72), (1.368, 4.809, 40.72), (0.4613, 4.979, 40.72), (-0.4613, 4.979, 40.72), (-1.368, 4.809, 40.72), (-2.229, 4.476, 40.72), (-3.013, 3.99, 40.72), (-3.695, 3.368, 40.72), (-4.251, 2.632, 40.72), (-4.662, 1.806, 40.72), (-4.915, 0.9187, 40.72)], [], [(0, 1, 2), (2, 1, 3), (2, 3, 4), (4, 3, 5), (4, 5, 6), (6, 5, 7), (6, 7, 8), (8, 7, 9), (8, 9, 10), (10, 9, 11), (10, 11, 12), (12, 11, 13), (12, 13, 14), (14, 13, 15), (14, 15, 16), (16, 15, 17), (16, 17, 18), (18, 17, 19), (18, 19, 20), (20, 19, 21), (20, 21, 22), (22, 21, 23), (22, 23, 24), (24, 23, 25), (24, 25, 26), (24, 26, 27), (27, 26, 28), (27, 28, 29), (29, 28, 30), (29, 30, 31), (31, 30, 32), (31, 32, 33), (33, 32, 34), (33, 34, 35), (35, 34, 36), (35, 36, 37), (37, 36, 38), (37, 38, 39), (39, 38, 40), (39, 40, 41), (41, 40, 42), (41, 42, 43), (43, 42, 44), (43, 44, 45), (45, 44, 46), (45, 46, 47), (48, 49, 50), (50, 49, 51), (50, 51, 52), (52, 51, 53), (52, 53, 54), (54, 53, 55), (54, 55, 56), (56, 55, 57), (56, 57, 58), (58, 57, 59), (58, 59, 60), (60, 59, 61), (60, 61, 62), (62, 61, 63), (62, 63, 64), (64, 63, 65), (64, 65, 66), (66, 65, 67), (66, 67, 68), (68, 67, 69), (68, 69, 70), (70, 69, 71), (70, 71, 72), (72, 71, 73), (72, 73, 74), (72, 74, 75), (75, 74, 76), (75, 76, 77), (77, 76, 78), (77, 78, 79), (79, 78, 80), (79, 80, 81), (81, 80, 82), (81, 82, 83), (83, 82, 84), (83, 84, 85), (85, 84, 86), (85, 86, 87), (87, 86, 88), (87, 88, 89), (89, 88, 90), (89, 90, 91), (91, 90, 92), (91, 92, 93), (93, 92, 94), (93, 94, 95), (96, 97, 98), (98, 97, 99), (98, 99, 100), (100, 99, 101), (100, 101, 102), (102, 101, 103), (102, 103, 104), (104, 103, 105), (104, 105, 106), (106, 105, 107), (106, 107, 108), (108, 107, 109), (108, 109, 110), (110, 109, 111), (110, 111, 112), (112, 111, 113), (112, 113, 114), (114, 113, 115), (114, 115, 116), (116, 115, 117), (116, 117, 118), (118, 117, 119), (118, 119, 120), (120, 119, 121), (120, 121, 122), (120, 122, 123), (123, 122, 124), (123, 124, 125), (125, 124, 126), (125, 126, 127), (127, 126, 128), (127, 128, 129), (129, 128, 130), (129, 130, 131), (131, 130, 132), (131, 132, 133), (133, 132, 134), (133, 134, 135), (135, 134, 136), (135, 136, 137), (137, 136, 138), (137, 138, 139), (139, 138, 140), (139, 140, 141), (141, 140, 142), (141, 142, 143), (144, 145, 146), (146, 145, 147), (146, 147, 148), (148, 147, 149), (148, 149, 150), (150, 149, 151), (150, 151, 152), (152, 151, 153), (152, 153, 154), (154, 153, 155), (154, 155, 156), (156, 155, 157), (156, 157, 158), (158, 157, 159), (158, 159, 160), (160, 159, 161), (160, 161, 162), (162, 161, 163), (162, 163, 164), (164, 163, 165), (164, 165, 166), (166, 165, 167), (166, 167, 168), (168, 167, 169), (168, 169, 170), (168, 170, 171), (171, 170, 172), (171, 172, 173), (173, 172, 174), (173, 174, 175), (175, 174, 176), (175, 176, 177), (177, 176, 178), (177, 178, 179), (179, 178, 180), (179, 180, 181), (181, 180, 182), (181, 182, 183), (183, 182, 184), (183, 184, 185), (185, 184, 186), (185, 186, 187), (187, 186, 188), (187, 188, 189), (189, 188, 190), (189, 190, 191), (192, 193, 46), (46, 193, 194), (46, 194, 47), (47, 194, 195), (195, 194, 196), (195, 196, 197), (197, 196, 198), (197, 198, 199), (199, 198, 200), (199, 200, 201), (201, 200, 202), (201, 202, 203), (203, 202, 204), (203, 204, 205), (205, 204, 206), (205, 206, 207), (193, 192, 208), (208, 192, 209), (208, 209, 210), (210, 209, 211), (210, 211, 212), (212, 211, 213), (212, 213, 214), (214, 213, 215), (214, 215, 216), (216, 215, 217), (216, 217, 218), (216, 218, 219), (219, 218, 220), (219, 220, 221), (221, 220, 222), (221, 222, 223), (223, 222, 224), (223, 224, 225), (225, 224, 226), (225, 226, 227), (227, 226, 145), (227, 145, 144), (227, 144, 228), (228, 144, 229), (228, 229, 230), (230, 229, 231), (230, 231, 232), (232, 231, 233), (232, 233, 234), (234, 233, 235), (234, 235, 236), (236, 235, 237), (236, 237, 238), (238, 237, 239), (238, 239, 206), (206, 239, 207), (240, 241, 94), (94, 241, 242), (94, 242, 95), (95, 242, 243), (243, 242, 244), (243, 244, 245), (245, 244, 246), (245, 246, 247), (247, 246, 248), (247, 248, 249), (249, 248, 250), (249, 250, 251), (251, 250, 252), (251, 252, 253), (253, 252, 254), (253, 254, 255), (241, 240, 256), (256, 240, 257), (256, 257, 258), (258, 257, 259), (258, 259, 260), (260, 259, 261), (260, 261, 262), (262, 261, 263), (262, 263, 264), (264, 263, 265), (264, 265, 266), (264, 266, 267), (267, 266, 268), (267, 268, 269), (269, 268, 270), (269, 270, 271), (271, 270, 272), (271, 272, 273), (273, 272, 274), (273, 274, 275), (275, 274, 1), (275, 1, 0), (275, 0, 276), (276, 0, 277), (276, 277, 278), (278, 277, 279), (278, 279, 280), (280, 279, 281), (280, 281, 282), (282, 281, 283), (282, 283, 284), (284, 283, 285), (284, 285, 286), (286, 285, 287), (286, 287, 254), (254, 287, 255), (207, 239, 288), (288, 239, 237), (288, 237, 235), (235, 233, 288), (288, 233, 231), (288, 231, 229), (229, 144, 288), (288, 144, 146), (288, 146, 289), (289, 146, 148), (289, 148, 290), (290, 148, 150), (290, 150, 291), (291, 150, 152), (291, 152, 292), (292, 152, 154), (292, 154, 293), (293, 154, 156), (293, 156, 294), (294, 156, 158), (294, 158, 295), (295, 158, 160), (295, 160, 296), (296, 160, 162), (296, 162, 297), (297, 162, 164), (297, 164, 298), (298, 164, 166), (298, 166, 299), (299, 166, 168), (299, 168, 300), (300, 168, 171), (300, 171, 301), (301, 171, 173), (301, 173, 302), (302, 173, 175), (302, 175, 303), (303, 175, 177), (303, 177, 304), (304, 177, 179), (304, 179, 305), (305, 179, 181), (305, 181, 306), (306, 181, 183), (306, 183, 307), (307, 183, 185), (307, 185, 308), (308, 185, 187), (308, 187, 309), (309, 187, 189), (309, 189, 310), (310, 189, 191), (310, 191, 311), (311, 312, 310), (310, 312, 313), (310, 313, 314), (314, 315, 310), (310, 315, 316), (310, 316, 317), (45, 47, 318), (318, 47, 195), (318, 195, 197), (197, 199, 318), (318, 199, 201), (318, 201, 203), (203, 205, 318), (318, 205, 207), (318, 319, 45), (45, 319, 43), (43, 319, 320), (43, 320, 41), (41, 320, 321), (41, 321, 39), (39, 321, 322), (39, 322, 37), (37, 322, 323), (37, 323, 35), (35, 323, 324), (35, 324, 33), (33, 324, 325), (33, 325, 31), (31, 325, 326), (31, 326, 29), (29, 326, 327), (29, 327, 27), (27, 327, 328), (27, 328, 24), (24, 328, 329), (24, 329, 22), (22, 329, 330), (22, 330, 20), (20, 330, 331), (20, 331, 18), (18, 331, 332), (18, 332, 16), (16, 332, 333), (16, 333, 14), (14, 333, 334), (14, 334, 12), (12, 334, 335), (12, 335, 10), (10, 335, 336), (10, 336, 8), (8, 336, 337), (8, 337, 6), (6, 337, 338), (6, 338, 4), (4, 338, 339), (4, 339, 2), (2, 339, 340), (2, 340, 0), (0, 340, 277), (277, 340, 279), (279, 340, 281), (281, 340, 283), (283, 340, 285), (285, 340, 287), (287, 340, 255), (341, 342, 142), (142, 342, 343), (142, 343, 143), (143, 343, 344), (344, 343, 345), (344, 345, 346), (346, 345, 347), (346, 347, 348), (348, 347, 349), (348, 349, 350), (350, 349, 351), (350, 351, 352), (352, 351, 353), (352, 353, 354), (354, 353, 355), (354, 355, 356), (342, 341, 357), (357, 341, 358), (357, 358, 359), (359, 358, 360), (359, 360, 361), (361, 360, 362), (361, 362, 363), (363, 362, 364), (363, 364, 365), (365, 364, 366), (365, 366, 367), (365, 367, 368), (368, 367, 369), (368, 369, 370), (370, 369, 371), (370, 371, 372), (372, 371, 373), (372, 373, 374), (374, 373, 375), (374, 375, 376), (376, 375, 49), (376, 49, 48), (376, 48, 377), (377, 48, 378), (377, 378, 379), (379, 378, 380), (379, 380, 381), (381, 380, 382), (381, 382, 383), (383, 382, 384), (383, 384, 385), (385, 384, 386), (385, 386, 387), (387, 386, 388), (387, 388, 355), (355, 388, 356), (141, 143, 389), (389, 143, 344), (389, 344, 346), (346, 348, 389), (389, 348, 350), (389, 350, 352), (352, 354, 389), (389, 354, 356), (389, 390, 141), (141, 390, 139), (139, 390, 391), (139, 391, 137), (137, 391, 392), (137, 392, 135), (135, 392, 393), (135, 393, 133), (133, 393, 394), (133, 394, 131), (131, 394, 395), (131, 395, 129), (129, 395, 396), (129, 396, 127), (127, 396, 397), (127, 397, 125), (125, 397, 398), (125, 398, 123), (123, 398, 399), (123, 399, 120), (120, 399, 400), (120, 400, 118), (118, 400, 401), (118, 401, 116), (116, 401, 402), (116, 402, 114), (114, 402, 403), (114, 403, 112), (112, 403, 404), (112, 404, 110), (110, 404, 405), (110, 405, 108), (108, 405, 406), (108, 406, 106), (106, 406, 407), (106, 407, 104), (104, 407, 408), (104, 408, 102), (102, 408, 409), (102, 409, 100), (100, 409, 410), (100, 410, 98), (98, 410, 411), (98, 411, 96), (96, 411, 412), (412, 411, 413), (413, 411, 414), (414, 411, 415), (415, 411, 416), (416, 411, 417), (417, 411, 317), (93, 95, 418), (418, 95, 243), (418, 243, 245), (245, 247, 418), (418, 247, 249), (418, 249, 251), (251, 253, 418), (418, 253, 255), (418, 419, 93), (93, 419, 91), (91, 419, 420), (91, 420, 89), (89, 420, 421), (89, 421, 87), (87, 421, 422), (87, 422, 85), (85, 422, 423), (85, 423, 83), (83, 423, 424), (83, 424, 81), (81, 424, 425), (81, 425, 79), (79, 425, 426), (79, 426, 77), (77, 426, 427), (77, 427, 75), (75, 427, 428), (75, 428, 72), (72, 428, 429), (72, 429, 70), (70, 429, 430), (70, 430, 68), (68, 430, 431), (68, 431, 66), (66, 431, 432), (66, 432, 64), (64, 432, 433), (64, 433, 62), (62, 433, 434), (62, 434, 60), (60, 434, 435), (60, 435, 58), (58, 435, 436), (58, 436, 56), (56, 436, 437), (56, 437, 54), (54, 437, 438), (54, 438, 52), (52, 438, 439), (52, 439, 50), (50, 439, 440), (50, 440, 48), (48, 440, 378), (378, 440, 380), (380, 440, 382), (382, 440, 384), (384, 440, 386), (386, 440, 388), (388, 440, 356), (441, 442, 190), (190, 442, 443), (190, 443, 191), (191, 443, 311), (311, 443, 444), (311, 444, 312), (312, 444, 445), (312, 445, 313), (313, 445, 446), (313, 446, 314), (314, 446, 447), (314, 447, 315), (315, 447, 448), (315, 448, 316), (316, 448, 449), (316, 449, 317), (442, 441, 450), (450, 441, 451), (450, 451, 452), (452, 451, 453), (452, 453, 454), (454, 453, 455), (454, 455, 456), (456, 455, 457), (456, 457, 458), (458, 457, 459), (458, 459, 460), (458, 460, 461), (461, 460, 462), (461, 462, 463), (463, 462, 464), (463, 464, 465), (465, 464, 466), (465, 466, 467), (467, 466, 468), (467, 468, 469), (469, 468, 97), (469, 97, 96), (469, 96, 470), (470, 96, 412), (470, 412, 471), (471, 412, 413), (471, 413, 472), (472, 413, 414), (472, 414, 473), (473, 414, 415), (473, 415, 474), (474, 415, 416), (474, 416, 475), (475, 416, 417), (475, 417, 449), (449, 417, 317), (476, 389, 477), (477, 389, 356), (477, 356, 478), (478, 356, 440), (478, 440, 479), (479, 440, 439), (479, 439, 480), (480, 439, 438), (480, 438, 481), (481, 438, 437), (481, 437, 482), (482, 437, 436), (482, 436, 483), (483, 436, 435), (483, 435, 484), (484, 435, 434), (484, 434, 485), (485, 434, 433), (485, 433, 486), (486, 433, 432), (486, 432, 487), (487, 432, 431), (487, 431, 488), (488, 431, 430), (488, 430, 489), (489, 430, 429), (489, 429, 490), (490, 429, 428), (490, 428, 491), (491, 428, 427), (491, 427, 492), (492, 427, 426), (492, 426, 493), (493, 426, 425), (493, 425, 494), (494, 425, 424), (494, 424, 495), (495, 424, 423), (495, 423, 496), (496, 423, 422), (496, 422, 497), (497, 422, 421), (497, 421, 498), (498, 421, 420), (498, 420, 499), (499, 420, 419), (499, 419, 500), (500, 419, 418), (500, 418, 501), (501, 418, 255), (501, 255, 502), (502, 255, 340), (502, 340, 503), (503, 340, 339), (503, 339, 504), (504, 339, 338), (504, 338, 505), (505, 338, 337), (505, 337, 506), (506, 337, 336), (506, 336, 507), (507, 336, 335), (507, 335, 508), (508, 335, 334), (508, 334, 509), (509, 334, 333), (509, 333, 510), (510, 333, 332), (510, 332, 511), (511, 332, 331), (511, 331, 512), (512, 331, 330), (512, 330, 513), (513, 330, 329), (513, 329, 514), (514, 329, 328), (514, 328, 515), (515, 328, 327), (515, 327, 516), (516, 327, 326), (516, 326, 517), (517, 326, 325), (517, 325, 518), (518, 325, 324), (518, 324, 519), (519, 324, 323), (519, 323, 520), (520, 323, 322), (520, 322, 521), (521, 322, 321), (521, 321, 522), (522, 321, 320), (522, 320, 523), (523, 320, 319), (523, 319, 524), (524, 319, 318), (524, 318, 525), (525, 318, 207), (525, 207, 526), (526, 207, 288), (526, 288, 527), (527, 288, 289), (527, 289, 528), (528, 289, 290), (528, 290, 529), (529, 290, 291), (529, 291, 530), (530, 291, 292), (530, 292, 531), (531, 292, 293), (531, 293, 532), (532, 293, 294), (532, 294, 533), (533, 294, 295), (533, 295, 534), (534, 295, 296), (534, 296, 535), (535, 296, 297), (535, 297, 536), (536, 297, 298), (536, 298, 537), (537, 298, 299), (537, 299, 538), (538, 299, 300), (538, 300, 539), (539, 300, 301), (539, 301, 540), (540, 301, 302), (540, 302, 541), (541, 302, 303), (541, 303, 542), (542, 303, 304), (542, 304, 543), (543, 304, 305), (543, 305, 544), (544, 305, 306), (544, 306, 545), (545, 306, 307), (545, 307, 546), (546, 307, 308), (546, 308, 547), (547, 308, 309), (547, 309, 548), (548, 309, 310), (548, 310, 549), (549, 310, 317), (549, 317, 550), (550, 317, 411), (550, 411, 551), (551, 411, 410), (551, 410, 552), (552, 410, 409), (552, 409, 553), (553, 409, 408), (553, 408, 554), (554, 408, 407), (554, 407, 555), (555, 407, 406), (555, 406, 556), (556, 406, 405), (556, 405, 557), (557, 405, 404), (557, 404, 558), (558, 404, 403), (558, 403, 559), (559, 403, 402), (559, 402, 560), (560, 402, 401), (560, 401, 561), (561, 401, 400), (561, 400, 562), (562, 400, 399), (562, 399, 563), (563, 399, 398), (563, 398, 564), (564, 398, 397), (564, 397, 565), (565, 397, 396), (565, 396, 566), (566, 396, 395), (566, 395, 567), (567, 395, 394), (567, 394, 568), (568, 394, 393), (568, 393, 569), (569, 393, 392), (569, 392, 570), (570, 392, 391), (570, 391, 571), (571, 391, 390), (571, 390, 476), (476, 390, 389), (255, 254, 418), (418, 254, 572), (418, 572, 419), (419, 572, 573), (419, 573, 420), (420, 573, 574), (420, 574, 421), (421, 574, 575), (421, 575, 422), (422, 575, 576), (422, 576, 423), (423, 576, 577), (423, 577, 424), (424, 577, 578), (424, 578, 425), (425, 578, 579), (425, 579, 426), (426, 579, 580), (426, 580, 427), (427, 580, 581), (427, 581, 428), (428, 581, 582), (428, 582, 429), (429, 582, 583), (429, 583, 430), (430, 583, 584), (430, 584, 431), (431, 584, 585), (431, 585, 432), (432, 585, 586), (432, 586, 433), (433, 586, 587), (433, 587, 434), (434, 587, 588), (434, 588, 435), (435, 588, 589), (435, 589, 436), (436, 589, 590), (436, 590, 437), (437, 590, 591), (437, 591, 438), (438, 591, 592), (438, 592, 439), (439, 592, 593), (439, 593, 440), (440, 593, 594), (440, 594, 356), (356, 594, 355), (207, 206, 318), (318, 206, 595), (318, 595, 319), (319, 595, 596), (319, 596, 320), (320, 596, 597), (320, 597, 321), (321, 597, 598), (321, 598, 322), (322, 598, 599), (322, 599, 323), (323, 599, 600), (323, 600, 324), (324, 600, 601), (324, 601, 325), (325, 601, 602), (325, 602, 326), (326, 602, 603), (326, 603, 327), (327, 603, 604), (327, 604, 328), (328, 604, 605), (328, 605, 329), (329, 605, 606), (329, 606, 330), (330, 606, 607), (330, 607, 331), (331, 607, 608), (331, 608, 332), (332, 608, 609), (332, 609, 333), (333, 609, 610), (333, 610, 334), (334, 610, 611), (334, 611, 335), (335, 611, 612), (335, 612, 336), (336, 612, 613), (336, 613, 337), (337, 613, 614), (337, 614, 338), (338, 614, 615), (338, 615, 339), (339, 615, 616), (339, 616, 340), (340, 616, 617), (340, 617, 255), (255, 617, 254), (206, 207, 618), (618, 207, 288), (618, 288, 619), (619, 288, 289), (619, 289, 620), (620, 289, 290), (620, 290, 621), (621, 290, 291), (621, 291, 622), (622, 291, 292), (622, 292, 623), (623, 292, 293), (623, 293, 624), (624, 293, 294), (624, 294, 625), (625, 294, 295), (625, 295, 626), (626, 295, 296), (626, 296, 627), (627, 296, 297), (627, 297, 628), (628, 297, 298), (628, 298, 629), (629, 298, 299), (629, 299, 630), (630, 299, 300), (630, 300, 631), (631, 300, 301), (631, 301, 632), (632, 301, 302), (632, 302, 633), (633, 302, 303), (633, 303, 634), (634, 303, 304), (634, 304, 635), (635, 304, 305), (635, 305, 636), (636, 305, 306), (636, 306, 637), (637, 306, 307), (637, 307, 638), (638, 307, 308), (638, 308, 639), (639, 308, 309), (639, 309, 640), (640, 309, 310), (640, 310, 449), (449, 310, 317), (449, 317, 641), (641, 317, 411), (641, 411, 642), (642, 411, 410), (642, 410, 643), (643, 410, 409), (643, 409, 644), (644, 409, 408), (644, 408, 645), (645, 408, 407), (645, 407, 646), (646, 407, 406), (646, 406, 647), (647, 406, 405), (647, 405, 648), (648, 405, 404), (648, 404, 649), (649, 404, 403), (649, 403, 650), (650, 403, 402), (650, 402, 651), (651, 402, 401), (651, 401, 652), (652, 401, 400), (652, 400, 653), (653, 400, 399), (653, 399, 654), (654, 399, 398), (654, 398, 655), (655, 398, 397), (655, 397, 656), (656, 397, 396), (656, 396, 657), (657, 396, 395), (657, 395, 658), (658, 395, 394), (658, 394, 659), (659, 394, 393), (659, 393, 660), (660, 393, 392), (660, 392, 661), (661, 392, 391), (661, 391, 662), (662, 391, 390), (662, 390, 663), (663, 390, 389), (663, 389, 355), (355, 389, 356), (449, 641, 475), (475, 641, 474), (474, 641, 473), (473, 641, 472), (472, 641, 471), (471, 641, 470), (470, 641, 469), (469, 641, 642), (469, 642, 467), (467, 642, 465), (465, 642, 643), (465, 643, 463), (463, 643, 644), (463, 644, 645), (645, 646, 463), (463, 646, 461), (461, 646, 647), (461, 647, 648), (648, 649, 461), (461, 649, 650), (461, 650, 651), (651, 652, 461), (461, 652, 363), (461, 363, 458), (458, 363, 365), (458, 365, 216), (216, 365, 585), (216, 585, 264), (264, 585, 262), (262, 585, 584), (262, 584, 583), (652, 653, 363), (363, 653, 654), (363, 654, 655), (655, 656, 363), (363, 656, 657), (363, 657, 658), (363, 658, 361), (361, 658, 659), (361, 659, 660), (660, 661, 361), (361, 661, 359), (359, 661, 662), (359, 662, 357), (357, 662, 342), (342, 662, 663), (342, 663, 343), (343, 663, 345), (345, 663, 347), (347, 663, 349), (349, 663, 351), (351, 663, 353), (353, 663, 355), (365, 368, 585), (585, 368, 586), (586, 368, 587), (587, 368, 588), (588, 368, 589), (589, 368, 370), (589, 370, 590), (590, 370, 591), (591, 370, 592), (592, 370, 372), (592, 372, 593), (593, 372, 374), (593, 374, 376), (593, 376, 594), (594, 376, 377), (594, 377, 379), (379, 381, 594), (594, 381, 383), (594, 383, 385), (385, 387, 594), (594, 387, 355), (583, 582, 262), (262, 582, 581), (262, 581, 580), (580, 579, 262), (262, 579, 578), (262, 578, 577), (262, 577, 260), (260, 577, 576), (260, 576, 575), (575, 574, 260), (260, 574, 258), (258, 574, 573), (258, 573, 256), (256, 573, 241), (241, 573, 572), (241, 572, 242), (242, 572, 244), (244, 572, 246), (246, 572, 248), (248, 572, 250), (250, 572, 252), (252, 572, 254), (216, 264, 214), (214, 264, 267), (214, 267, 606), (606, 267, 607), (607, 267, 608), (608, 267, 609), (609, 267, 610), (610, 267, 611), (611, 267, 612), (612, 267, 269), (612, 269, 613), (613, 269, 614), (614, 269, 615), (615, 269, 271), (615, 271, 616), (616, 271, 273), (616, 273, 275), (616, 275, 617), (617, 275, 276), (617, 276, 278), (278, 280, 617), (617, 280, 282), (617, 282, 284), (284, 286, 617), (617, 286, 254), (606, 605, 214), (214, 605, 604), (214, 604, 603), (603, 602, 214), (214, 602, 601), (214, 601, 600), (214, 600, 212), (212, 600, 599), (212, 599, 598), (598, 597, 212), (212, 597, 210), (210, 597, 596), (210, 596, 208), (208, 596, 193), (193, 596, 595), (193, 595, 194), (194, 595, 196), (196, 595, 198), (198, 595, 200), (200, 595, 202), (202, 595, 204), (204, 595, 206), (216, 219, 458), (458, 219, 456), (456, 219, 629), (456, 629, 630), (221, 623, 219), (219, 623, 624), (219, 624, 625), (223, 620, 221), (221, 620, 621), (221, 621, 622), (620, 223, 619), (619, 223, 225), (619, 225, 227), (619, 227, 618), (618, 227, 228), (618, 228, 230), (230, 232, 618), (618, 232, 234), (618, 234, 236), (236, 238, 618), (618, 238, 206), (622, 623, 221), (625, 626, 219), (219, 626, 627), (219, 627, 628), (628, 629, 219), (630, 631, 456), (456, 631, 632), (456, 632, 633), (633, 634, 456), (456, 634, 635), (456, 635, 454), (454, 635, 636), (454, 636, 637), (637, 638, 454), (454, 638, 452), (452, 638, 639), (452, 639, 450), (450, 639, 442), (442, 639, 640), (442, 640, 443), (443, 640, 444), (444, 640, 445), (445, 640, 446), (446, 640, 447), (447, 640, 448), (448, 640, 449), (664, 476, 665), (665, 476, 477), (665, 477, 478), (476, 664, 571), (571, 664, 666), (571, 666, 570), (570, 666, 667), (570, 667, 569), (569, 667, 668), (569, 668, 568), (568, 668, 669), (568, 669, 567), (567, 669, 670), (567, 670, 566), (566, 670, 671), (566, 671, 565), (565, 671, 672), (565, 672, 564), (564, 672, 673), (564, 673, 563), (563, 673, 674), (563, 674, 562), (562, 674, 675), (562, 675, 561), (561, 675, 676), (561, 676, 560), (560, 676, 677), (560, 677, 559), (559, 677, 678), (559, 678, 558), (558, 678, 679), (558, 679, 557), (557, 679, 680), (557, 680, 556), (556, 680, 681), (556, 681, 555), (555, 681, 682), (555, 682, 554), (554, 682, 683), (554, 683, 553), (553, 683, 684), (553, 684, 552), (552, 684, 685), (552, 685, 551), (551, 685, 686), (551, 686, 550), (550, 686, 687), (550, 687, 549), (549, 687, 688), (549, 688, 689), (549, 689, 548), (548, 689, 690), (548, 690, 547), (547, 690, 691), (547, 691, 546), (546, 691, 692), (546, 692, 545), (545, 692, 693), (545, 693, 544), (544, 693, 694), (544, 694, 543), (543, 694, 695), (543, 695, 542), (542, 695, 696), (542, 696, 541), (541, 696, 697), (541, 697, 540), (540, 697, 698), (540, 698, 539), (539, 698, 699), (539, 699, 538), (538, 699, 700), (538, 700, 537), (537, 700, 701), (537, 701, 536), (536, 701, 702), (536, 702, 535), (535, 702, 703), (535, 703, 534), (534, 703, 704), (534, 704, 533), (533, 704, 705), (533, 705, 532), (532, 705, 706), (532, 706, 531), (531, 706, 707), (531, 707, 530), (530, 707, 708), (530, 708, 529), (529, 708, 709), (529, 709, 528), (528, 709, 710), (528, 710, 527), (527, 710, 711), (527, 711, 526), (526, 711, 525), (525, 711, 712), (525, 712, 524), (524, 712, 713), (524, 713, 523), (523, 713, 714), (523, 714, 522), (522, 714, 715), (522, 715, 521), (521, 715, 716), (521, 716, 520), (520, 716, 717), (520, 717, 519), (519, 717, 718), (519, 718, 518), (518, 718, 719), (518, 719, 517), (517, 719, 720), (517, 720, 516), (516, 720, 721), (516, 721, 515), (515, 721, 722), (515, 722, 514), (514, 722, 723), (514, 723, 513), (513, 723, 724), (513, 724, 512), (512, 724, 725), (512, 725, 511), (511, 725, 726), (511, 726, 510), (510, 726, 727), (510, 727, 509), (509, 727, 728), (509, 728, 508), (508, 728, 729), (508, 729, 507), (507, 729, 730), (507, 730, 506), (506, 730, 731), (506, 731, 505), (505, 731, 732), (505, 732, 504), (504, 732, 733), (504, 733, 503), (503, 733, 734), (503, 734, 502), (502, 734, 735), (502, 735, 501), (501, 735, 736), (501, 736, 737), (501, 737, 500), (500, 737, 738), (500, 738, 499), (499, 738, 739), (499, 739, 498), (498, 739, 740), (498, 740, 497), (497, 740, 741), (497, 741, 496), (496, 741, 742), (496, 742, 495), (495, 742, 743), (495, 743, 494), (494, 743, 744), (494, 744, 493), (493, 744, 745), (493, 745, 492), (492, 745, 746), (492, 746, 491), (491, 746, 747), (491, 747, 490), (490, 747, 748), (490, 748, 489), (489, 748, 749), (489, 749, 488), (488, 749, 750), (488, 750, 487), (487, 750, 751), (487, 751, 486), (486, 751, 752), (486, 752, 485), (485, 752, 753), (485, 753, 484), (484, 753, 754), (484, 754, 483), (483, 754, 755), (483, 755, 482), (482, 755, 756), (482, 756, 481), (481, 756, 757), (481, 757, 480), (480, 757, 758), (480, 758, 479), (479, 758, 759), (479, 759, 478), (478, 759, 665), (760, 761, 762), (762, 761, 763), (762, 763, 764), (764, 763, 765), (764, 765, 766), (766, 765, 767), (766, 767, 768), (768, 767, 769), (768, 769, 770), (770, 769, 771), (770, 771, 772), (772, 771, 773), (772, 773, 774), (774, 773, 775), (774, 775, 776), (776, 775, 777), (776, 777, 778), (778, 777, 779), (778, 779, 780), (780, 779, 781), (780, 781, 782), (782, 781, 783), (782, 783, 784), (784, 783, 785), (784, 785, 786), (786, 785, 787), (786, 787, 788), (788, 787, 789), (788, 789, 790), (790, 789, 791), (790, 791, 792), (792, 791, 793), (792, 793, 794), (794, 793, 795), (794, 795, 796), (796, 795, 797), (796, 797, 798), (798, 797, 799), (798, 799, 800), (800, 799, 801), (800, 801, 802), (802, 801, 803), (802, 803, 804), (804, 803, 805), (804, 805, 806), (806, 805, 807), (806, 807, 808), (808, 807, 809), (808, 809, 810), (810, 809, 811), (810, 811, 812), (812, 811, 813), (812, 813, 814), (814, 813, 815), (814, 815, 816), (816, 815, 817), (816, 817, 818), (818, 817, 819), (818, 819, 820), (820, 819, 821), (820, 821, 760), (760, 821, 761), (822, 823, 824), (824, 823, 825), (824, 825, 826), (826, 825, 827), (826, 827, 828), (828, 827, 829), (828, 829, 830), (830, 829, 831), (830, 831, 832), (832, 831, 833), (832, 833, 834), (834, 833, 835), (834, 835, 836), (836, 835, 837), (836, 837, 838), (838, 837, 839), (838, 839, 840), (840, 839, 841), (840, 841, 842), (842, 841, 843), (842, 843, 844), (844, 843, 845), (844, 845, 846), (846, 845, 847), (846, 847, 848), (848, 847, 849), (848, 849, 850), (850, 849, 851), (850, 851, 852), (852, 851, 853), (852, 853, 854), (854, 853, 855), (854, 855, 856), (856, 855, 857), (856, 857, 858), (858, 857, 859), (858, 859, 860), (860, 859, 861), (860, 861, 862), (862, 861, 863), (862, 863, 864), (864, 863, 865), (864, 865, 866), (866, 865, 867), (866, 867, 868), (868, 867, 869), (868, 869, 870), (870, 869, 871), (870, 871, 872), (872, 871, 873), (872, 873, 874), (874, 873, 875), (874, 875, 876), (876, 875, 877), (876, 877, 878), (878, 877, 879), (878, 879, 880), (880, 879, 881), (880, 881, 882), (882, 881, 883), (882, 883, 822), (822, 883, 823), (763, 884, 765), (765, 884, 885), (765, 885, 767), (767, 885, 886), (767, 886, 769), (769, 886, 887), (769, 887, 771), (771, 887, 888), (771, 888, 773), (773, 888, 889), (773, 889, 775), (775, 889, 890), (775, 890, 777), (777, 890, 891), (777, 891, 779), (779, 891, 892), (779, 892, 781), (781, 892, 893), (781, 893, 783), (783, 893, 894), (783, 894, 785), (785, 894, 895), (785, 895, 787), (787, 895, 896), (787, 896, 789), (789, 896, 897), (789, 897, 791), (791, 897, 898), (791, 898, 793), (793, 898, 899), (793, 899, 795), (795, 899, 900), (795, 900, 797), (797, 900, 901), (797, 901, 799), (799, 901, 902), (799, 902, 801), (801, 902, 903), (801, 903, 803), (803, 903, 904), (803, 904, 805), (805, 904, 905), (805, 905, 807), (807, 905, 906), (807, 906, 809), (809, 906, 907), (809, 907, 811), (811, 907, 908), (811, 908, 813), (813, 908, 909), (813, 909, 815), (815, 909, 910), (815, 910, 817), (817, 910, 911), (817, 911, 819), (819, 911, 912), (819, 912, 821), (821, 912, 913), (821, 913, 761), (761, 913, 914), (761, 914, 763), (763, 914, 884), (884, 915, 885), (885, 915, 916), (885, 916, 886), (886, 916, 917), (886, 917, 887), (887, 917, 918), (887, 918, 888), (888, 918, 919), (888, 919, 889), (889, 919, 920), (889, 920, 890), (890, 920, 921), (890, 921, 891), (891, 921, 922), (891, 922, 892), (892, 922, 923), (892, 923, 893), (893, 923, 924), (893, 924, 894), (894, 924, 925), (894, 925, 895), (895, 925, 926), (895, 926, 896), (896, 926, 927), (896, 927, 897), (897, 927, 928), (897, 928, 898), (898, 928, 929), (898, 929, 899), (899, 929, 930), (899, 930, 900), (900, 930, 931), (900, 931, 901), (901, 931, 932), (901, 932, 902), (902, 932, 933), (902, 933, 903), (903, 933, 934), (903, 934, 904), (904, 934, 935), (904, 935, 905), (905, 935, 936), (905, 936, 906), (906, 936, 937), (906, 937, 907), (907, 937, 938), (907, 938, 908), (908, 938, 939), (908, 939, 909), (909, 939, 940), (909, 940, 910), (910, 940, 941), (910, 941, 911), (911, 941, 942), (911, 942, 912), (912, 942, 943), (912, 943, 913), (913, 943, 944), (913, 944, 914), (914, 944, 945), (914, 945, 884), (884, 945, 915), (915, 825, 916), (916, 825, 823), (916, 823, 917), (917, 823, 883), (917, 883, 918), (918, 883, 881), (918, 881, 919), (919, 881, 879), (919, 879, 920), (920, 879, 877), (920, 877, 921), (921, 877, 875), (921, 875, 922), (922, 875, 873), (922, 873, 923), (923, 873, 871), (923, 871, 924), (924, 871, 869), (924, 869, 925), (925, 869, 867), (925, 867, 926), (926, 867, 865), (926, 865, 927), (927, 865, 863), (927, 863, 928), (928, 863, 861), (928, 861, 929), (929, 861, 859), (929, 859, 930), (930, 859, 857), (930, 857, 931), (931, 857, 855), (931, 855, 932), (932, 855, 853), (932, 853, 933), (933, 853, 851), (933, 851, 934), (934, 851, 849), (934, 849, 935), (935, 849, 847), (935, 847, 936), (936, 847, 845), (936, 845, 937), (937, 845, 843), (937, 843, 938), (938, 843, 841), (938, 841, 939), (939, 841, 839), (939, 839, 940), (940, 839, 837), (940, 837, 941), (941, 837, 835), (941, 835, 942), (942, 835, 833), (942, 833, 943), (943, 833, 831), (943, 831, 944), (944, 831, 829), (944, 829, 945), (945, 829, 827), (945, 827, 915), (915, 827, 825), (764, 946, 762), (762, 946, 947), (762, 947, 948), (946, 764, 949), (949, 764, 766), (949, 766, 950), (950, 766, 768), (950, 768, 951), (951, 768, 770), (951, 770, 952), (952, 770, 772), (952, 772, 953), (953, 772, 774), (953, 774, 954), (954, 774, 776), (954, 776, 955), (955, 776, 778), (955, 778, 956), (956, 778, 780), (956, 780, 957), (957, 780, 782), (957, 782, 958), (958, 782, 959), (959, 782, 784), (959, 784, 960), (960, 784, 786), (960, 786, 961), (961, 786, 788), (961, 788, 962), (962, 788, 790), (962, 790, 963), (963, 790, 792), (963, 792, 964), (964, 792, 794), (964, 794, 965), (965, 794, 796), (965, 796, 966), (966, 796, 798), (966, 798, 967), (967, 798, 800), (967, 800, 968), (968, 800, 802), (968, 802, 969), (969, 802, 804), (969, 804, 970), (970, 804, 971), (971, 804, 806), (971, 806, 972), (972, 806, 808), (972, 808, 973), (973, 808, 810), (973, 810, 974), (974, 810, 812), (974, 812, 975), (975, 812, 814), (975, 814, 976), (976, 814, 816), (976, 816, 977), (977, 816, 818), (977, 818, 978), (978, 818, 820), (978, 820, 979), (979, 820, 760), (979, 760, 948), (948, 760, 762), (946, 980, 947), (947, 980, 981), (947, 981, 948), (948, 981, 982), (948, 982, 979), (979, 982, 983), (979, 983, 978), (978, 983, 984), (978, 984, 977), (977, 984, 985), (977, 985, 976), (976, 985, 986), (976, 986, 975), (975, 986, 987), (975, 987, 974), (974, 987, 988), (974, 988, 973), (973, 988, 989), (973, 989, 972), (972, 989, 990), (972, 990, 971), (971, 990, 991), (971, 991, 970), (970, 991, 992), (970, 992, 969), (969, 992, 993), (969, 993, 968), (968, 993, 994), (968, 994, 967), (967, 994, 995), (967, 995, 966), (966, 995, 996), (966, 996, 965), (965, 996, 997), (965, 997, 964), (964, 997, 998), (964, 998, 963), (963, 998, 999), (963, 999, 962), (962, 999, 1000), (962, 1000, 961), (961, 1000, 1001), (961, 1001, 960), (960, 1001, 1002), (960, 1002, 959), (959, 1002, 1003), (959, 1003, 958), (958, 1003, 1004), (958, 1004, 957), (957, 1004, 1005), (957, 1005, 956), (956, 1005, 1006), (956, 1006, 955), (955, 1006, 1007), (955, 1007, 954), (954, 1007, 1008), (954, 1008, 953), (953, 1008, 1009), (953, 1009, 952), (952, 1009, 1010), (952, 1010, 951), (951, 1010, 1011), (951, 1011, 950), (950, 1011, 1012), (950, 1012, 949), (949, 1012, 1013), (949, 1013, 946), (946, 1013, 980), (1014, 1015, 1016), (1016, 1015, 1017), (1016, 1017, 1018), (1018, 1017, 1019), (1018, 1019, 1020), (1020, 1019, 1021), (1020, 1021, 1022), (1022, 1021, 1023), (1022, 1023, 1024), (1024, 1023, 1025), (1024, 1025, 1026), (1026, 1025, 1027), (1026, 1027, 1028), (1028, 1027, 1029), (1028, 1029, 1030), (1030, 1029, 1031), (1030, 1031, 1032), (1032, 1031, 1033), (1032, 1033, 1034), (1034, 1033, 1035), (1034, 1035, 1036), (1036, 1035, 1037), (1036, 1037, 1038), (1038, 1037, 1039), (1038, 1039, 1040), (1040, 1039, 1041), (1040, 1041, 1042), (1042, 1041, 1043), (1042, 1043, 1044), (1044, 1043, 1045), (1044, 1045, 1046), (1046, 1045, 1047), (1046, 1047, 1048), (1048, 1047, 1049), (1048, 1049, 1050), (1050, 1049, 1051), (1050, 1051, 1052), (1052, 1051, 1053), (1052, 1053, 1054), (1054, 1053, 1055), (1054, 1055, 1056), (1056, 1055, 1057), (1056, 1057, 1058), (1058, 1057, 1059), (1058, 1059, 1060), (1060, 1059, 1061), (1060, 1061, 1062), (1062, 1061, 1063), (1062, 1063, 1064), (1064, 1063, 1065), (1064, 1065, 1066), (1066, 1065, 1067), (1066, 1067, 1068), (1068, 1067, 1069), (1068, 1069, 1070), (1070, 1069, 1071), (1070, 1071, 1072), (1072, 1071, 1073), (1072, 1073, 1074), (1074, 1073, 1075), (1074, 1075, 1076), (1076, 1075, 1077), (1076, 1077, 1078), (1078, 1077, 1079), (1078, 1079, 1080), (1080, 1079, 1081), (1080, 1081, 1014), (1014, 1081, 1015), (981, 1082, 982), (982, 1082, 1083), (982, 1083, 983), (983, 1083, 1084), (983, 1084, 984), (984, 1084, 1085), (984, 1085, 985), (985, 1085, 1086), (985, 1086, 986), (986, 1086, 1087), (986, 1087, 987), (987, 1087, 1088), (987, 1088, 988), (988, 1088, 1089), (988, 1089, 989), (989, 1089, 1090), (989, 1090, 990), (990, 1090, 1091), (990, 1091, 991), (991, 1091, 1092), (991, 1092, 992), (992, 1092, 1093), (992, 1093, 993), (993, 1093, 1094), (993, 1094, 994), (994, 1094, 1095), (994, 1095, 995), (995, 1095, 1096), (995, 1096, 996), (996, 1096, 1097), (996, 1097, 997), (997, 1097, 1098), (997, 1098, 998), (998, 1098, 1099), (998, 1099, 999), (999, 1099, 1100), (999, 1100, 1000), (1000, 1100, 1101), (1000, 1101, 1001), (1001, 1101, 1102), (1001, 1102, 1002), (1002, 1102, 1103), (1002, 1103, 1003), (1003, 1103, 1104), (1003, 1104, 1004), (1004, 1104, 1105), (1004, 1105, 1005), (1005, 1105, 1106), (1005, 1106, 1006), (1006, 1106, 1107), (1006, 1107, 1007), (1007, 1107, 1108), (1007, 1108, 1008), (1008, 1108, 1109), (1008, 1109, 1009), (1009, 1109, 1110), (1009, 1110, 1010), (1010, 1110, 1111), (1010, 1111, 1011), (1011, 1111, 1112), (1011, 1112, 1012), (1012, 1112, 1113), (1012, 1113, 1013), (1013, 1113, 1114), (1013, 1114, 980), (980, 1114, 1115), (980, 1115, 981), (981, 1115, 1082), (1082, 1116, 1083), (1083, 1116, 1117), (1083, 1117, 1084), (1084, 1117, 1118), (1084, 1118, 1085), (1085, 1118, 1119), (1085, 1119, 1086), (1086, 1119, 1120), (1086, 1120, 1087), (1087, 1120, 1121), (1087, 1121, 1088), (1088, 1121, 1122), (1088, 1122, 1089), (1089, 1122, 1123), (1089, 1123, 1090), (1090, 1123, 1124), (1090, 1124, 1091), (1091, 1124, 1125), (1091, 1125, 1092), (1092, 1125, 1126), (1092, 1126, 1093), (1093, 1126, 1127), (1093, 1127, 1094), (1094, 1127, 1128), (1094, 1128, 1095), (1095, 1128, 1129), (1095, 1129, 1096), (1096, 1129, 1130), (1096, 1130, 1097), (1097, 1130, 1131), (1097, 1131, 1098), (1098, 1131, 1132), (1098, 1132, 1099), (1099, 1132, 1133), (1099, 1133, 1100), (1100, 1133, 1134), (1100, 1134, 1101), (1101, 1134, 1135), (1101, 1135, 1102), (1102, 1135, 1136), (1102, 1136, 1103), (1103, 1136, 1137), (1103, 1137, 1104), (1104, 1137, 1138), (1104, 1138, 1105), (1105, 1138, 1139), (1105, 1139, 1106), (1106, 1139, 1140), (1106, 1140, 1107), (1107, 1140, 1141), (1107, 1141, 1108), (1108, 1141, 1142), (1108, 1142, 1109), (1109, 1142, 1143), (1109, 1143, 1110), (1110, 1143, 1144), (1110, 1144, 1111), (1111, 1144, 1145), (1111, 1145, 1112), (1112, 1145, 1146), (1112, 1146, 1113), (1113, 1146, 1147), (1113, 1147, 1114), (1114, 1147, 1148), (1114, 1148, 1115), (1115, 1148, 1149), (1115, 1149, 1082), (1082, 1149, 1116), (1116, 1017, 1117), (1117, 1017, 1015), (1117, 1015, 1118), (1118, 1015, 1081), (1118, 1081, 1119), (1119, 1081, 1079), (1119, 1079, 1120), (1120, 1079, 1077), (1120, 1077, 1121), (1121, 1077, 1075), (1121, 1075, 1122), (1122, 1075, 1073), (1122, 1073, 1123), (1123, 1073, 1071), (1123, 1071, 1124), (1124, 1071, 1069), (1124, 1069, 1125), (1125, 1069, 1067), (1125, 1067, 1126), (1126, 1067, 1065), (1126, 1065, 1127), (1127, 1065, 1063), (1127, 1063, 1128), (1128, 1063, 1061), (1128, 1061, 1129), (1129, 1061, 1059), (1129, 1059, 1130), (1130, 1059, 1057), (1130, 1057, 1131), (1131, 1057, 1055), (1131, 1055, 1132), (1132, 1055, 1053), (1132, 1053, 1133), (1133, 1053, 1051), (1133, 1051, 1134), (1134, 1051, 1049), (1134, 1049, 1135), (1135, 1049, 1047), (1135, 1047, 1136), (1136, 1047, 1045), (1136, 1045, 1137), (1137, 1045, 1043), (1137, 1043, 1138), (1138, 1043, 1041), (1138, 1041, 1139), (1139, 1041, 1039), (1139, 1039, 1140), (1140, 1039, 1037), (1140, 1037, 1141), (1141, 1037, 1035), (1141, 1035, 1142), (1142, 1035, 1033), (1142, 1033, 1143), (1143, 1033, 1031), (1143, 1031, 1144), (1144, 1031, 1029), (1144, 1029, 1145), (1145, 1029, 1027), (1145, 1027, 1146), (1146, 1027, 1025), (1146, 1025, 1147), (1147, 1025, 1023), (1147, 1023, 1148), (1148, 1023, 1021), (1148, 1021, 1149), (1149, 1021, 1019), (1149, 1019, 1116), (1116, 1019, 1017), (824, 826, 822), (822, 826, 882), (882, 826, 828), (882, 828, 880), (880, 828, 830), (880, 830, 878), (878, 830, 832), (878, 832, 876), (876, 832, 874), (874, 832, 872), (872, 832, 870), (870, 832, 868), (868, 832, 866), (866, 832, 864), (864, 832, 862), (862, 832, 860), (860, 832, 858), (858, 832, 856), (856, 832, 854), (854, 832, 852), (852, 832, 834), (852, 834, 850), (850, 834, 848), (848, 834, 846), (846, 834, 844), (844, 834, 836), (844, 836, 842), (842, 836, 838), (842, 838, 840), (389, 664, 356), (356, 664, 665), (356, 665, 440), (440, 665, 759), (440, 759, 439), (439, 759, 758), (439, 758, 438), (438, 758, 757), (438, 757, 437), (437, 757, 756), (437, 756, 436), (436, 756, 755), (436, 755, 435), (435, 755, 754), (435, 754, 434), (434, 754, 753), (434, 753, 433), (433, 753, 752), (433, 752, 432), (432, 752, 751), (432, 751, 431), (431, 751, 750), (431, 750, 430), (430, 750, 749), (430, 749, 429), (429, 749, 748), (429, 748, 428), (428, 748, 747), (428, 747, 427), (427, 747, 746), (427, 746, 426), (426, 746, 745), (426, 745, 425), (425, 745, 744), (425, 744, 424), (424, 744, 743), (424, 743, 423), (423, 743, 742), (423, 742, 422), (422, 742, 741), (422, 741, 421), (421, 741, 740), (421, 740, 420), (420, 740, 739), (420, 739, 419), (419, 739, 738), (419, 738, 418), (418, 738, 737), (418, 737, 255), (255, 737, 736), (255, 736, 340), (340, 736, 735), (340, 735, 339), (339, 735, 734), (339, 734, 338), (338, 734, 733), (338, 733, 337), (337, 733, 732), (337, 732, 336), (336, 732, 731), (336, 731, 335), (335, 731, 730), (335, 730, 334), (334, 730, 729), (334, 729, 333), (333, 729, 728), (333, 728, 332), (332, 728, 727), (332, 727, 331), (331, 727, 726), (331, 726, 330), (330, 726, 725), (330, 725, 329), (329, 725, 724), (329, 724, 328), (328, 724, 723), (328, 723, 327), (327, 723, 722), (327, 722, 326), (326, 722, 721), (326, 721, 325), (325, 721, 720), (325, 720, 324), (324, 720, 719), (324, 719, 323), (323, 719, 718), (323, 718, 322), (322, 718, 717), (322, 717, 321), (321, 717, 716), (321, 716, 320), (320, 716, 715), (320, 715, 319), (319, 715, 714), (319, 714, 318), (318, 714, 713), (318, 713, 207), (207, 713, 712), (207, 712, 288), (288, 712, 711), (288, 711, 289), (289, 711, 710), (289, 710, 290), (290, 710, 709), (290, 709, 291), (291, 709, 708), (291, 708, 292), (292, 708, 707), (292, 707, 293), (293, 707, 706), (293, 706, 294), (294, 706, 705), (294, 705, 295), (295, 705, 704), (295, 704, 296), (296, 704, 703), (296, 703, 297), (297, 703, 702), (297, 702, 298), (298, 702, 701), (298, 701, 299), (299, 701, 700), (299, 700, 300), (300, 700, 699), (300, 699, 301), (301, 699, 698), (301, 698, 302), (302, 698, 697), (302, 697, 303), (303, 697, 696), (303, 696, 304), (304, 696, 695), (304, 695, 305), (305, 695, 694), (305, 694, 306), (306, 694, 693), (306, 693, 307), (307, 693, 692), (307, 692, 308), (308, 692, 691), (308, 691, 309), (309, 691, 690), (309, 690, 310), (310, 690, 689), (310, 689, 317), (317, 689, 688), (317, 688, 411), (411, 688, 687), (411, 687, 410), (410, 687, 686), (410, 686, 409), (409, 686, 685), (409, 685, 408), (408, 685, 684), (408, 684, 407), (407, 684, 683), (407, 683, 406), (406, 683, 682), (406, 682, 405), (405, 682, 681), (405, 681, 404), (404, 681, 680), (404, 680, 403), (403, 680, 679), (403, 679, 402), (402, 679, 678), (402, 678, 401), (401, 678, 677), (401, 677, 400), (400, 677, 676), (400, 676, 399), (399, 676, 675), (399, 675, 398), (398, 675, 674), (398, 674, 397), (397, 674, 673), (397, 673, 396), (396, 673, 672), (396, 672, 395), (395, 672, 671), (395, 671, 394), (394, 671, 670), (394, 670, 393), (393, 670, 669), (393, 669, 392), (392, 669, 668), (392, 668, 391), (391, 668, 667), (391, 667, 390), (390, 667, 666), (390, 666, 389), (389, 666, 664), (94, 92, 240), (240, 92, 257), (257, 92, 259), (259, 92, 261), (261, 92, 90), (261, 90, 263), (263, 90, 88), (263, 88, 1030), (1030, 88, 86), (1030, 86, 84), (1030, 84, 1028), (1028, 84, 82), (1028, 82, 80), (80, 78, 1028), (1028, 78, 1026), (1026, 78, 76), (1026, 76, 74), (74, 73, 1026), (1026, 73, 1024), (1024, 73, 71), (1024, 71, 69), (69, 67, 1024), (1024, 67, 1022), (1022, 67, 65), (1022, 65, 63), (1022, 63, 1020), (1020, 63, 61), (1020, 61, 59), (59, 57, 1020), (1020, 57, 1018), (1018, 57, 55), (1018, 55, 367), (367, 55, 53), (367, 53, 369), (369, 53, 51), (369, 51, 371), (371, 51, 373), (373, 51, 375), (375, 51, 49), (367, 366, 1018), (1018, 366, 1016), (1016, 366, 1014), (1014, 366, 364), (1014, 364, 136), (136, 364, 138), (138, 364, 362), (138, 362, 140), (140, 362, 360), (140, 360, 358), (358, 341, 140), (140, 341, 142), (136, 134, 1014), (1014, 134, 1080), (1080, 134, 132), (1080, 132, 130), (130, 128, 1080), (1080, 128, 1078), (1078, 128, 126), (1078, 126, 124), (1078, 124, 1076), (1076, 124, 122), (1076, 122, 121), (121, 119, 1076), (1076, 119, 1074), (1074, 119, 117), (1074, 117, 115), (115, 113, 1074), (1074, 113, 1072), (1072, 113, 111), (1072, 111, 109), (109, 107, 1072), (1072, 107, 1070), (1070, 107, 105), (1070, 105, 103), (1070, 103, 460), (460, 103, 101), (460, 101, 462), (462, 101, 99), (462, 99, 464), (464, 99, 466), (466, 99, 468), (468, 99, 97), (1070, 460, 1068), (1068, 460, 459), (1068, 459, 1066), (1066, 459, 457), (1066, 457, 1064), (1064, 457, 184), (1064, 184, 182), (184, 457, 186), (186, 457, 455), (186, 455, 188), (188, 455, 453), (188, 453, 451), (451, 441, 188), (188, 441, 190), (182, 180, 1064), (1064, 180, 1062), (1062, 180, 178), (1062, 178, 176), (176, 174, 1062), (1062, 174, 1060), (1060, 174, 172), (1060, 172, 170), (170, 169, 1060), (1060, 169, 1058), (1058, 169, 167), (1058, 167, 165), (165, 163, 1058), (1058, 163, 1056), (1056, 163, 161), (1056, 161, 159), (1056, 159, 1054), (1054, 159, 157), (1054, 157, 155), (155, 153, 1054), (1054, 153, 1052), (1052, 153, 151), (1052, 151, 218), (218, 151, 149), (218, 149, 220), (220, 149, 147), (220, 147, 222), (222, 147, 224), (224, 147, 226), (226, 147, 145), (218, 217, 1052), (1052, 217, 1050), (1050, 217, 1048), (1048, 217, 215), (1048, 215, 40), (40, 215, 42), (42, 215, 213), (42, 213, 44), (44, 213, 211), (44, 211, 209), (209, 192, 44), (44, 192, 46), (40, 38, 1048), (1048, 38, 1046), (1046, 38, 36), (1046, 36, 34), (34, 32, 1046), (1046, 32, 1044), (1044, 32, 30), (1044, 30, 28), (1044, 28, 1042), (1042, 28, 26), (1042, 26, 25), (25, 23, 1042), (1042, 23, 1040), (1040, 23, 21), (1040, 21, 19), (19, 17, 1040), (1040, 17, 1038), (1038, 17, 15), (1038, 15, 13), (13, 11, 1038), (1038, 11, 1036), (1036, 11, 9), (1036, 9, 7), (1036, 7, 266), (266, 7, 5), (266, 5, 268), (268, 5, 3), (268, 3, 270), (270, 3, 272), (272, 3, 274), (274, 3, 1), (1036, 266, 1034), (1034, 266, 265), (1034, 265, 1032), (1032, 265, 263), (1032, 263, 1030)])
me_2022_10_18_verticalscultureholder_v3_002.use_remesh_fix_poles = True
me_2022_10_18_verticalscultureholder_v3_002.use_remesh_preserve_attributes = False
me_2022_10_18_verticalscultureholder_v3_002.update()
me_2022_10_18_verticalscultureholder_v3_003 = bpy.data.meshes.new('2022_10_18_VerticalScultureHolder v3.003')
me_2022_10_18_verticalscultureholder_v3_003.from_pydata([(37.17, 0.6881, 18.52), (37.2, 0.75, 10.0), (37.09, 0.5006, 19.0), (37.05, 0.3882, 10.0), (37.01, 0.1698, 19.0), (37.0, -1.837e-16, 10.0), (37.01, -0.1698, 19.0), (37.05, -0.3882, 10.0), (37.09, -0.5006, 19.0), (37.17, -0.6881, 18.52), (37.2, -0.75, 10.0), (37.25, -0.8241, 18.06), (37.41, -1.033, 17.09), (37.44, -1.061, 10.0), (37.58, -1.188, 16.09), (37.75, -1.299, 10.0), (37.76, -1.306, 15.05), (38.11, -1.449, 10.0), (38.12, -1.452, 12.98), (38.3, -1.487, 11.97), (38.5, -1.5, 10.0), (38.47, -1.5, 11.0), (38.81, -1.468, 11.0), (38.89, -1.449, 10.0), (39.13, -1.36, 11.0), (39.25, -1.299, 10.0), (39.42, -1.183, 11.0), (39.56, -1.061, 10.0), (39.66, -0.945, 11.0), (39.8, -0.75, 10.0), (39.85, -0.6583, 11.0), (39.95, -0.3882, 10.0), (39.96, -0.3379, 11.0), (40.0, 0.0, 10.0), (40.0, 0.0, 11.0), (39.96, 0.3379, 11.0), (39.95, 0.3882, 10.0), (39.85, 0.6583, 11.0), (39.8, 0.75, 10.0), (39.66, 0.945, 11.0), (39.56, 1.061, 10.0), (39.42, 1.183, 11.0), (39.25, 1.299, 10.0), (39.13, 1.36, 11.0), (38.89, 1.449, 10.0), (38.81, 1.468, 11.0), (38.5, 1.5, 10.0), (38.47, 1.5, 11.0), (38.3, 1.487, 11.97), (38.11, 1.449, 10.0), (38.12, 1.452, 12.98), (37.76, 1.306, 15.05), (37.75, 1.299, 10.0), (37.58, 1.188, 16.09), (37.44, 1.061, 10.0), (37.41, 1.033, 17.09), (37.25, 0.8241, 18.06), (37.09, -0.1669, 19.0), (37.09, 0.1669, 19.0), (38.29, 3.992, 11.0), (36.01, 3.743, 24.0), (37.95, 6.467, 11.0), (35.67, 6.219, 24.0), (37.45, 8.915, 11.0), (35.16, 8.665, 24.0), (36.8, 11.33, 11.0), (34.47, 11.07, 24.0), (35.98, 13.69, 11.0), (33.63, 13.42, 24.0), (35.02, 15.99, 11.0), (32.62, 15.71, 24.0), (33.91, 18.23, 11.0), (31.46, 17.92, 24.0), (32.66, 20.39, 11.0), (30.15, 20.05, 24.0), (31.26, 22.47, 11.0), (28.69, 22.08, 24.0), (29.74, 24.45, 11.0), (27.1, 24.01, 24.0), (28.09, 26.33, 11.0), (25.38, 25.82, 24.0), (26.33, 28.09, 11.0), (23.54, 27.51, 24.0), (24.45, 29.74, 11.0), (21.58, 29.07, 24.0), (22.47, 31.26, 11.0), (19.53, 30.49, 24.0), (20.39, 32.66, 11.0), (17.38, 31.77, 24.0), (18.23, 33.91, 11.0), (15.14, 32.89, 24.0), (15.99, 35.02, 11.0), (12.84, 33.85, 24.0), (13.69, 35.98, 11.0), (11.33, 36.8, 11.0), (10.47, 34.66, 24.0), (8.915, 37.45, 11.0), (8.057, 35.3, 24.0), (6.467, 37.95, 11.0), (5.602, 35.77, 24.0), (3.992, 38.29, 11.0), (3.121, 36.07, 24.0), (1.5, 38.47, 11.0), (1.487, 38.3, 11.97), (1.452, 38.12, 12.98), (1.306, 37.76, 15.05), (0.625, 36.2, 24.0), (1.188, 37.58, 16.09), (1.033, 37.41, 17.09), (0.8241, 37.25, 18.06), (0.6881, 37.17, 18.52), (0.5006, 37.09, 19.0), (0.1669, 37.09, 19.0), (-0.1669, 37.09, 19.0), (-0.5006, 37.09, 19.0), (-0.6881, 37.17, 18.52), (-1.874, 36.16, 24.0), (-0.8241, 37.25, 18.06), (-1.033, 37.41, 17.09), (-1.188, 37.58, 16.09), (-1.306, 37.76, 15.05), (-1.452, 38.12, 12.98), (-1.487, 38.3, 11.97), (-1.5, 38.47, 11.0), (-3.992, 38.29, 11.0), (-4.364, 35.94, 24.0), (-6.467, 37.95, 11.0), (-6.834, 35.56, 24.0), (-8.915, 37.45, 11.0), (-9.271, 35.0, 24.0), (-11.33, 36.8, 11.0), (-11.66, 34.28, 24.0), (-13.69, 35.98, 11.0), (-14.0, 33.39, 24.0), (-15.99, 35.02, 11.0), (-16.27, 32.35, 24.0), (-18.23, 33.91, 11.0), (-18.46, 31.15, 24.0), (-20.39, 32.66, 11.0), (-20.57, 29.8, 24.0), (-22.47, 31.26, 11.0), (-22.58, 28.31, 24.0), (-24.45, 29.74, 11.0), (-24.47, 26.68, 24.0), (-26.33, 28.09, 11.0), (-26.26, 24.93, 24.0), (-28.09, 26.33, 11.0), (-27.91, 23.06, 24.0), (-29.74, 24.45, 11.0), (-29.44, 21.08, 24.0), (-31.26, 22.47, 11.0), (-32.66, 20.39, 11.0), (-30.82, 19.0, 24.0), (-33.91, 18.23, 11.0), (-32.06, 16.83, 24.0), (-35.02, 15.99, 11.0), (-33.14, 14.57, 24.0), (-35.98, 13.69, 11.0), (-34.07, 12.25, 24.0), (-36.8, 11.33, 11.0), (-34.84, 9.873, 24.0), (-37.45, 8.915, 11.0), (-35.43, 7.446, 24.0), (-37.95, 6.467, 11.0), (-35.86, 4.984, 24.0), (-38.29, 3.992, 11.0), (-36.12, 2.498, 24.0), (-38.3, 1.487, 11.97), (-38.12, 1.452, 12.98), (-37.76, 1.306, 15.05), (-37.58, 1.188, 16.09), (-37.41, 1.033, 17.09), (-36.21, -4.434e-15, 24.0), (-37.25, 0.8241, 18.06), (-37.17, 0.6881, 18.52), (-37.09, 0.5006, 19.0), (-37.09, 0.1669, 19.0), (-37.09, -0.1669, 19.0), (-37.09, -0.5006, 19.0), (-37.17, -0.6881, 18.52), (-37.25, -0.8241, 18.06), (-37.41, -1.033, 17.09), (-36.12, -2.498, 24.0), (-37.58, -1.188, 16.09), (-37.76, -1.306, 15.05), (-38.12, -1.452, 12.98), (-38.29, -3.992, 11.0), (-38.3, -1.487, 11.97), (-38.47, -1.5, 11.0), (36.19, 1.25, 24.0), (36.19, -1.25, 24.0), (38.29, -3.992, 11.0), (36.01, -3.743, 24.0), (37.95, -6.467, 11.0), (35.67, -6.219, 24.0), (37.45, -8.915, 11.0), (35.16, -8.665, 24.0), (36.8, -11.33, 11.0), (34.47, -11.07, 24.0), (35.98, -13.69, 11.0), (33.63, -13.42, 24.0), (35.02, -15.99, 11.0), (32.62, -15.71, 24.0), (33.91, -18.23, 11.0), (31.46, -17.92, 24.0), (32.66, -20.39, 11.0), (30.15, -20.05, 24.0), (31.26, -22.47, 11.0), (28.69, -22.08, 24.0), (29.74, -24.45, 11.0), (27.1, -24.01, 24.0), (28.09, -26.33, 11.0), (25.38, -25.82, 24.0), (26.33, -28.09, 11.0), (23.54, -27.51, 24.0), (24.45, -29.74, 11.0), (21.58, -29.07, 24.0), (22.47, -31.26, 11.0), (19.53, -30.49, 24.0), (20.39, -32.66, 11.0), (17.38, -31.77, 24.0), (18.23, -33.91, 11.0), (15.14, -32.89, 24.0), (15.99, -35.02, 11.0), (12.84, -33.85, 24.0), (13.69, -35.98, 11.0), (11.33, -36.8, 11.0), (10.47, -34.66, 24.0), (8.915, -37.45, 11.0), (8.057, -35.3, 24.0), (6.467, -37.95, 11.0), (5.602, -35.77, 24.0), (3.992, -38.29, 11.0), (3.121, -36.07, 24.0), (1.5, -38.47, 11.0), (1.487, -38.3, 11.97), (1.452, -38.12, 12.98), (1.306, -37.76, 15.05), (1.188, -37.58, 16.09), (0.625, -36.2, 24.0), (1.033, -37.41, 17.09), (0.8241, -37.25, 18.06), (0.6881, -37.17, 18.52), (0.5006, -37.09, 19.0), (0.1669, -37.09, 19.0), (-0.1669, -37.09, 19.0), (-0.5006, -37.09, 19.0), (-0.6881, -37.17, 18.52), (-1.874, -36.16, 24.0), (-0.8241, -37.25, 18.06), (-1.033, -37.41, 17.09), (-1.188, -37.58, 16.09), (-1.306, -37.76, 15.05), (-1.452, -38.12, 12.98), (-1.487, -38.3, 11.97), (-1.5, -38.47, 11.0), (-3.992, -38.29, 11.0), (-4.364, -35.94, 24.0), (-6.467, -37.95, 11.0), (-6.834, -35.56, 24.0), (-8.915, -37.45, 11.0), (-9.271, -35.0, 24.0), (-11.33, -36.8, 11.0), (-11.66, -34.28, 24.0), (-13.69, -35.98, 11.0), (-14.0, -33.39, 24.0), (-15.99, -35.02, 11.0), (-16.27, -32.35, 24.0), (-18.23, -33.91, 11.0), (-18.46, -31.15, 24.0), (-20.39, -32.66, 11.0), (-20.57, -29.8, 24.0), (-22.47, -31.26, 11.0), (-22.58, -28.31, 24.0), (-24.45, -29.74, 11.0), (-24.47, -26.68, 24.0), (-26.33, -28.09, 11.0), (-26.26, -24.93, 24.0), (-28.09, -26.33, 11.0), (-27.91, -23.06, 24.0), (-29.74, -24.45, 11.0), (-29.44, -21.08, 24.0), (-31.26, -22.47, 11.0), (-32.66, -20.39, 11.0), (-30.82, -19.0, 24.0), (-33.91, -18.23, 11.0), (-32.06, -16.83, 24.0), (-35.02, -15.99, 11.0), (-33.14, -14.57, 24.0), (-35.98, -13.69, 11.0), (-34.07, -12.25, 24.0), (-36.8, -11.33, 11.0), (-34.84, -9.873, 24.0), (-37.45, -8.915, 11.0), (-35.43, -7.446, 24.0), (-37.95, -6.467, 11.0), (-35.86, -4.984, 24.0), (-38.47, 1.5, 11.0), (39.91, -2.616, 11.0), (39.66, -5.221, 11.0), (39.23, -7.804, 11.0), (38.64, -10.35, 11.0), (37.88, -12.86, 11.0), (36.96, -15.31, 11.0), (35.87, -17.69, 11.0), (34.64, -20.0, 11.0), (33.26, -22.22, 11.0), (31.73, -24.35, 11.0), (30.07, -26.37, 11.0), (28.28, -28.28, 11.0), (26.37, -30.07, 11.0), (24.35, -31.73, 11.0), (22.22, -33.26, 11.0), (20.0, -34.64, 11.0), (17.69, -35.87, 11.0), (15.31, -36.96, 11.0), (12.86, -37.88, 11.0), (10.35, -38.64, 11.0), (7.804, -39.23, 11.0), (5.221, -39.66, 11.0), (2.616, -39.91, 11.0), (1.468, -38.81, 11.0), (1.36, -39.13, 11.0), (1.183, -39.42, 11.0), (0.945, -39.66, 11.0), (0.6583, -39.85, 11.0), (0.3379, -39.96, 11.0), (0.0, -40.0, 11.0), (-1.449, 38.11, 10.0), (-1.5, 38.5, 10.0), (-1.468, 38.81, 11.0), (-1.299, 37.75, 10.0), (-1.061, 37.44, 10.0), (-0.75, 37.2, 10.0), (-0.3882, 37.05, 10.0), (-0.1698, 37.01, 19.0), (9.185e-17, 37.0, 10.0), (0.1698, 37.01, 19.0), (0.3882, 37.05, 10.0), (0.75, 37.2, 10.0), (1.061, 37.44, 10.0), (1.299, 37.75, 10.0), (1.449, 38.11, 10.0), (1.5, 38.5, 10.0), (1.468, 38.81, 11.0), (1.449, 38.89, 10.0), (1.36, 39.13, 11.0), (1.299, 39.25, 10.0), (1.183, 39.42, 11.0), (1.061, 39.56, 10.0), (0.945, 39.66, 11.0), (0.75, 39.8, 10.0), (0.6583, 39.85, 11.0), (0.3882, 39.95, 10.0), (0.3379, 39.96, 11.0), (9.185e-17, 40.0, 10.0), (0.0, 40.0, 11.0), (-0.3379, 39.96, 11.0), (-0.3882, 39.95, 10.0), (-0.6583, 39.85, 11.0), (-0.75, 39.8, 10.0), (-0.945, 39.66, 11.0), (-1.061, 39.56, 10.0), (-1.183, 39.42, 11.0), (-1.299, 39.25, 10.0), (-1.36, 39.13, 11.0), (-1.449, 38.89, 10.0), (39.91, 2.616, 11.0), (39.66, 5.221, 11.0), (39.23, 7.804, 11.0), (38.64, 10.35, 11.0), (37.88, 12.86, 11.0), (36.96, 15.31, 11.0), (35.87, 17.69, 11.0), (34.64, 20.0, 11.0), (33.26, 22.22, 11.0), (31.73, 24.35, 11.0), (30.07, 26.37, 11.0), (28.28, 28.28, 11.0), (26.37, 30.07, 11.0), (24.35, 31.73, 11.0), (22.22, 33.26, 11.0), (20.0, 34.64, 11.0), (17.69, 35.87, 11.0), (15.31, 36.96, 11.0), (12.86, 37.88, 11.0), (10.35, 38.64, 11.0), (7.804, 39.23, 11.0), (5.221, 39.66, 11.0), (2.616, 39.91, 11.0), (-37.01, 0.1698, 19.0), (-37.01, -0.1698, 19.0), (-38.81, 1.468, 11.0), (-38.5, 1.5, 10.0), (-38.11, 1.449, 10.0), (-37.75, 1.299, 10.0), (-37.44, 1.061, 10.0), (-37.2, 0.75, 10.0), (-37.05, 0.3882, 10.0), (-37.0, -2.357e-15, 10.0), (-37.05, -0.3882, 10.0), (-37.2, -0.75, 10.0), (-37.44, -1.061, 10.0), (-37.75, -1.299, 10.0), (-38.11, -1.449, 10.0), (-38.5, -1.5, 10.0), (-38.81, -1.468, 11.0), (-38.89, -1.449, 10.0), (-39.13, -1.36, 11.0), (-39.25, -1.299, 10.0), (-39.42, -1.183, 11.0), (-39.56, -1.061, 10.0), (-39.66, -0.945, 11.0), (-39.8, -0.75, 10.0), (-39.85, -0.6583, 11.0), (-39.95, -0.3882, 10.0), (-39.96, -0.3379, 11.0), (-40.0, -2.541e-15, 10.0), (-40.0, -2.449e-15, 11.0), (-39.96, 0.3379, 11.0), (-39.95, 0.3882, 10.0), (-39.85, 0.6583, 11.0), (-39.8, 0.75, 10.0), (-39.66, 0.945, 11.0), (-39.56, 1.061, 10.0), (-39.42, 1.183, 11.0), (-39.25, 1.299, 10.0), (-39.13, 1.36, 11.0), (-38.89, 1.449, 10.0), (-39.91, -2.616, 11.0), (-39.66, -5.221, 11.0), (-39.23, -7.804, 11.0), (-38.64, -10.35, 11.0), (-37.88, -12.86, 11.0), (-36.96, -15.31, 11.0), (-35.87, -17.69, 11.0), (-34.64, -20.0, 11.0), (-33.26, -22.22, 11.0), (-31.73, -24.35, 11.0), (-30.07, -26.37, 11.0), (-28.28, -28.28, 11.0), (-26.37, -30.07, 11.0), (-24.35, -31.73, 11.0), (-22.22, -33.26, 11.0), (-20.0, -34.64, 11.0), (-17.69, -35.87, 11.0), (-15.31, -36.96, 11.0), (-12.86, -37.88, 11.0), (-10.35, -38.64, 11.0), (-7.804, -39.23, 11.0), (-5.221, -39.66, 11.0), (-2.616, -39.91, 11.0), (-1.468, -38.81, 11.0), (-1.36, -39.13, 11.0), (-1.183, -39.42, 11.0), (-0.945, -39.66, 11.0), (-0.6583, -39.85, 11.0), (-0.3379, -39.96, 11.0), (-2.616, 39.91, 11.0), (-5.221, 39.66, 11.0), (-7.804, 39.23, 11.0), (-10.35, 38.64, 11.0), (-12.86, 37.88, 11.0), (-15.31, 36.96, 11.0), (-17.69, 35.87, 11.0), (-20.0, 34.64, 11.0), (-22.22, 33.26, 11.0), (-24.35, 31.73, 11.0), (-26.37, 30.07, 11.0), (-28.28, 28.28, 11.0), (-30.07, 26.37, 11.0), (-31.73, 24.35, 11.0), (-33.26, 22.22, 11.0), (-34.64, 20.0, 11.0), (-35.87, 17.69, 11.0), (-36.96, 15.31, 11.0), (-37.88, 12.86, 11.0), (-38.64, 10.35, 11.0), (-39.23, 7.804, 11.0), (-39.66, 5.221, 11.0), (-39.91, 2.616, 11.0), (-0.1698, -37.01, 19.0), (0.1698, -37.01, 19.0), (-1.5, -38.5, 10.0), (-1.449, -38.11, 10.0), (-1.299, -37.75, 10.0), (-1.061, -37.44, 10.0), (-0.75, -37.2, 10.0), (-0.3882, -37.05, 10.0), (9.185e-17, -37.0, 10.0), (0.3882, -37.05, 10.0), (0.75, -37.2, 10.0), (1.061, -37.44, 10.0), (1.299, -37.75, 10.0), (1.449, -38.11, 10.0), (1.5, -38.5, 10.0), (1.449, -38.89, 10.0), (1.299, -39.25, 10.0), (1.061, -39.56, 10.0), (0.75, -39.8, 10.0), (0.3882, -39.95, 10.0), (9.185e-17, -40.0, 10.0), (-0.3882, -39.95, 10.0), (-0.75, -39.8, 10.0), (-1.061, -39.56, 10.0), (-1.299, -39.25, 10.0), (-1.449, -38.89, 10.0), (-37.62, 2.546, 24.0), (-37.71, 4.618e-15, 24.0), (-37.36, 5.08, 24.0), (-36.94, 7.591, 24.0), (-36.34, 10.07, 24.0), (-35.58, 12.5, 24.0), (-34.65, 14.87, 24.0), (-33.57, 17.18, 24.0), (-32.33, 19.4, 24.0), (-30.95, 21.54, 24.0), (-29.42, 23.58, 24.0), (-27.77, 25.51, 24.0), (-25.98, 27.33, 24.0), (-24.08, 29.02, 24.0), (-22.06, 30.58, 24.0), (-19.95, 32.0, 24.0), (-17.74, 33.27, 24.0), (-15.45, 34.4, 24.0), (-13.1, 35.36, 24.0), (-10.68, 36.16, 24.0), (-8.213, 36.8, 24.0), (-5.71, 37.27, 24.0), (-3.181, 37.57, 24.0), (-0.6369, 37.7, 24.0), (1.91, 37.66, 24.0), (4.448, 37.44, 24.0), (6.966, 37.06, 24.0), (9.452, 36.5, 24.0), (11.89, 35.78, 24.0), (14.28, 34.9, 24.0), (16.61, 33.85, 24.0), (18.85, 32.66, 24.0), (21.02, 31.31, 24.0), (23.08, 29.82, 24.0), (25.04, 28.19, 24.0), (26.89, 26.44, 24.0), (28.61, 24.56, 24.0), (30.2, 22.57, 24.0), (31.66, 20.48, 24.0), (32.97, 18.3, 24.0), (34.13, 16.03, 24.0), (35.13, 13.69, 24.0), (35.98, 11.29, 24.0), (36.66, 8.834, 24.0), (37.17, 6.339, 24.0), (37.51, 3.815, 24.0), (37.69, 1.274, 24.0), (37.69, -1.274, 24.0), (37.51, -3.815, 24.0), (37.17, -6.339, 24.0), (36.66, -8.834, 24.0), (35.98, -11.29, 24.0), (35.13, -13.69, 24.0), (34.13, -16.03, 24.0), (32.97, -18.3, 24.0), (31.66, -20.48, 24.0), (30.2, -22.57, 24.0), (28.61, -24.56, 24.0), (26.89, -26.44, 24.0), (25.04, -28.19, 24.0), (23.08, -29.82, 24.0), (21.02, -31.31, 24.0), (18.85, -32.66, 24.0), (16.61, -33.85, 24.0), (14.28, -34.9, 24.0), (11.89, -35.78, 24.0), (9.452, -36.5, 24.0), (6.966, -37.06, 24.0), (4.448, -37.44, 24.0), (1.91, -37.66, 24.0), (-0.6369, -37.7, 24.0), (-3.181, -37.57, 24.0), (-5.71, -37.27, 24.0), (-8.213, -36.8, 24.0), (-10.68, -36.16, 24.0), (-13.1, -35.36, 24.0), (-15.45, -34.4, 24.0), (-17.74, -33.27, 24.0), (-19.95, -32.0, 24.0), (-22.06, -30.58, 24.0), (-24.08, -29.02, 24.0), (-25.98, -27.33, 24.0), (-27.77, -25.51, 24.0), (-29.42, -23.58, 24.0), (-30.95, -21.54, 24.0), (-32.33, -19.4, 24.0), (-33.57, -17.18, 24.0), (-34.65, -14.87, 24.0), (-35.58, -12.5, 24.0), (-36.34, -10.07, 24.0), (-36.94, -7.591, 24.0), (-37.36, -5.08, 24.0), (-37.62, -2.546, 24.0)], [], [(0, 1, 2), (2, 1, 3), (2, 3, 4), (4, 3, 5), (4, 5, 6), (6, 5, 7), (6, 7, 8), (8, 7, 9), (9, 7, 10), (9, 10, 11), (11, 10, 12), (12, 10, 13), (12, 13, 14), (14, 13, 15), (14, 15, 16), (16, 15, 17), (16, 17, 18), (18, 17, 19), (19, 17, 20), (19, 20, 21), (21, 20, 22), (22, 20, 23), (22, 23, 24), (24, 23, 25), (24, 25, 26), (26, 25, 27), (26, 27, 28), (28, 27, 29), (28, 29, 30), (30, 29, 31), (30, 31, 32), (32, 31, 33), (32, 33, 34), (34, 33, 35), (35, 33, 36), (35, 36, 37), (37, 36, 38), (37, 38, 39), (39, 38, 40), (39, 40, 41), (41, 40, 42), (41, 42, 43), (43, 42, 44), (43, 44, 45), (45, 44, 46), (45, 46, 47), (47, 46, 48), (48, 46, 49), (48, 49, 50), (50, 49, 51), (51, 49, 52), (51, 52, 53), (53, 52, 54), (53, 54, 55), (55, 54, 56), (56, 54, 1), (56, 1, 0), (8, 57, 6), (6, 57, 58), (6, 58, 4), (4, 58, 2), (3, 36, 5), (5, 36, 33), (5, 33, 7), (7, 33, 31), (7, 31, 10), (10, 31, 29), (10, 29, 13), (13, 29, 27), (13, 27, 15), (15, 27, 25), (15, 25, 17), (17, 25, 23), (17, 23, 20), (36, 3, 38), (38, 3, 1), (38, 1, 40), (40, 1, 54), (40, 54, 42), (42, 54, 52), (42, 52, 44), (44, 52, 49), (44, 49, 46), (47, 48, 59), (59, 48, 60), (59, 60, 61), (61, 60, 62), (61, 62, 63), (63, 62, 64), (63, 64, 65), (65, 64, 66), (65, 66, 67), (67, 66, 68), (67, 68, 69), (69, 68, 70), (69, 70, 71), (71, 70, 72), (71, 72, 73), (73, 72, 74), (73, 74, 75), (75, 74, 76), (75, 76, 77), (77, 76, 78), (77, 78, 79), (79, 78, 80), (79, 80, 81), (81, 80, 82), (81, 82, 83), (83, 82, 84), (83, 84, 85), (85, 84, 86), (85, 86, 87), (87, 86, 88), (87, 88, 89), (89, 88, 90), (89, 90, 91), (91, 90, 92), (91, 92, 93), (93, 92, 94), (94, 92, 95), (94, 95, 96), (96, 95, 97), (96, 97, 98), (98, 97, 99), (98, 99, 100), (100, 99, 101), (100, 101, 102), (102, 101, 103), (103, 101, 104), (104, 101, 105), (105, 101, 106), (105, 106, 107), (107, 106, 108), (108, 106, 109), (109, 106, 110), (110, 106, 111), (111, 106, 112), (112, 106, 113), (113, 106, 114), (114, 106, 115), (115, 106, 116), (115, 116, 117), (117, 116, 118), (118, 116, 119), (119, 116, 120), (120, 116, 121), (121, 116, 122), (122, 116, 123), (123, 116, 124), (124, 116, 125), (124, 125, 126), (126, 125, 127), (126, 127, 128), (128, 127, 129), (128, 129, 130), (130, 129, 131), (130, 131, 132), (132, 131, 133), (132, 133, 134), (134, 133, 135), (134, 135, 136), (136, 135, 137), (136, 137, 138), (138, 137, 139), (138, 139, 140), (140, 139, 141), (140, 141, 142), (142, 141, 143), (142, 143, 144), (144, 143, 145), (144, 145, 146), (146, 145, 147), (146, 147, 148), (148, 147, 149), (148, 149, 150), (150, 149, 151), (151, 149, 152), (151, 152, 153), (153, 152, 154), (153, 154, 155), (155, 154, 156), (155, 156, 157), (157, 156, 158), (157, 158, 159), (159, 158, 160), (159, 160, 161), (161, 160, 162), (161, 162, 163), (163, 162, 164), (163, 164, 165), (165, 164, 166), (165, 166, 167), (167, 166, 168), (168, 166, 169), (169, 166, 170), (170, 166, 171), (171, 166, 172), (171, 172, 173), (173, 172, 174), (174, 172, 175), (175, 172, 176), (176, 172, 177), (177, 172, 178), (178, 172, 179), (179, 172, 180), (180, 172, 181), (181, 172, 182), (181, 182, 183), (183, 182, 184), (184, 182, 185), (185, 182, 186), (185, 186, 187), (187, 186, 188), (60, 48, 189), (189, 48, 50), (189, 50, 51), (51, 53, 189), (189, 53, 55), (189, 55, 56), (56, 0, 189), (189, 0, 2), (189, 2, 58), (58, 57, 189), (189, 57, 190), (190, 57, 8), (190, 8, 9), (9, 11, 190), (190, 11, 12), (190, 12, 14), (14, 16, 190), (190, 16, 18), (190, 18, 19), (21, 191, 19), (19, 191, 192), (19, 192, 190), (191, 193, 192), (192, 193, 194), (194, 193, 195), (194, 195, 196), (196, 195, 197), (196, 197, 198), (198, 197, 199), (198, 199, 200), (200, 199, 201), (200, 201, 202), (202, 201, 203), (202, 203, 204), (204, 203, 205), (204, 205, 206), (206, 205, 207), (206, 207, 208), (208, 207, 209), (208, 209, 210), (210, 209, 211), (210, 211, 212), (212, 211, 213), (212, 213, 214), (214, 213, 215), (214, 215, 216), (216, 215, 217), (216, 217, 218), (218, 217, 219), (218, 219, 220), (220, 219, 221), (220, 221, 222), (222, 221, 223), (222, 223, 224), (224, 223, 225), (224, 225, 226), (224, 226, 227), (227, 226, 228), (227, 228, 229), (229, 228, 230), (229, 230, 231), (231, 230, 232), (231, 232, 233), (233, 232, 234), (233, 234, 235), (235, 236, 233), (233, 236, 237), (233, 237, 238), (233, 238, 239), (239, 238, 240), (239, 240, 241), (241, 242, 239), (239, 242, 243), (239, 243, 244), (244, 245, 239), (239, 245, 246), (239, 246, 247), (239, 247, 248), (248, 247, 249), (248, 249, 250), (250, 251, 248), (248, 251, 252), (248, 252, 253), (253, 254, 248), (248, 254, 255), (248, 255, 256), (248, 256, 257), (257, 256, 258), (257, 258, 259), (259, 258, 260), (259, 260, 261), (261, 260, 262), (261, 262, 263), (263, 262, 264), (263, 264, 265), (265, 264, 266), (265, 266, 267), (267, 266, 268), (267, 268, 269), (269, 268, 270), (269, 270, 271), (271, 270, 272), (271, 272, 273), (273, 272, 274), (273, 274, 275), (275, 274, 276), (275, 276, 277), (277, 276, 278), (277, 278, 279), (279, 278, 280), (279, 280, 281), (281, 280, 282), (281, 282, 283), (281, 283, 284), (284, 283, 285), (284, 285, 286), (286, 285, 287), (286, 287, 288), (288, 287, 289), (288, 289, 290), (290, 289, 291), (290, 291, 292), (292, 291, 293), (292, 293, 294), (294, 293, 295), (294, 295, 296), (296, 295, 186), (296, 186, 182), (167, 297, 165), (191, 21, 298), (298, 21, 22), (298, 22, 24), (24, 26, 298), (298, 26, 28), (298, 28, 30), (30, 32, 298), (298, 32, 34), (298, 299, 191), (191, 299, 193), (193, 299, 300), (193, 300, 195), (195, 300, 301), (195, 301, 197), (197, 301, 302), (197, 302, 199), (199, 302, 303), (199, 303, 201), (201, 303, 304), (201, 304, 203), (203, 304, 305), (203, 305, 205), (205, 305, 306), (205, 306, 207), (207, 306, 307), (207, 307, 209), (209, 307, 308), (209, 308, 211), (211, 308, 309), (211, 309, 213), (213, 309, 310), (213, 310, 215), (215, 310, 311), (215, 311, 217), (217, 311, 312), (217, 312, 219), (219, 312, 313), (219, 313, 221), (221, 313, 314), (221, 314, 223), (223, 314, 315), (223, 315, 225), (225, 315, 316), (225, 316, 226), (226, 316, 317), (226, 317, 228), (228, 317, 318), (228, 318, 230), (230, 318, 319), (230, 319, 232), (232, 319, 320), (232, 320, 234), (234, 320, 321), (321, 320, 322), (322, 320, 323), (323, 320, 324), (324, 320, 325), (325, 320, 326), (326, 320, 327), (328, 122, 329), (329, 122, 123), (329, 123, 330), (331, 120, 328), (328, 120, 121), (328, 121, 122), (120, 331, 119), (119, 331, 332), (119, 332, 118), (118, 332, 117), (117, 332, 333), (117, 333, 115), (115, 333, 114), (114, 333, 334), (114, 334, 335), (335, 334, 336), (335, 336, 337), (337, 336, 338), (337, 338, 111), (111, 338, 110), (110, 338, 339), (110, 339, 109), (109, 339, 108), (108, 339, 340), (108, 340, 107), (107, 340, 341), (107, 341, 105), (105, 341, 342), (105, 342, 104), (104, 342, 103), (103, 342, 343), (103, 343, 102), (102, 343, 344), (344, 343, 345), (344, 345, 346), (346, 345, 347), (346, 347, 348), (348, 347, 349), (348, 349, 350), (350, 349, 351), (350, 351, 352), (352, 351, 353), (352, 353, 354), (354, 353, 355), (354, 355, 356), (356, 355, 357), (357, 355, 358), (357, 358, 359), (359, 358, 360), (359, 360, 361), (361, 360, 362), (361, 362, 363), (363, 362, 364), (363, 364, 365), (365, 364, 366), (365, 366, 330), (330, 366, 329), (111, 112, 337), (337, 112, 113), (337, 113, 335), (335, 113, 114), (366, 345, 329), (329, 345, 343), (329, 343, 328), (328, 343, 342), (328, 342, 331), (331, 342, 341), (331, 341, 332), (332, 341, 340), (332, 340, 333), (333, 340, 339), (333, 339, 334), (334, 339, 338), (334, 338, 336), (345, 366, 347), (347, 366, 364), (347, 364, 349), (349, 364, 362), (349, 362, 351), (351, 362, 360), (351, 360, 353), (353, 360, 358), (353, 358, 355), (34, 35, 367), (367, 35, 37), (367, 37, 39), (39, 41, 367), (367, 41, 43), (367, 43, 45), (45, 47, 367), (367, 47, 59), (367, 59, 368), (368, 59, 61), (368, 61, 369), (369, 61, 63), (369, 63, 370), (370, 63, 65), (370, 65, 371), (371, 65, 67), (371, 67, 372), (372, 67, 69), (372, 69, 373), (373, 69, 71), (373, 71, 374), (374, 71, 73), (374, 73, 375), (375, 73, 75), (375, 75, 376), (376, 75, 77), (376, 77, 377), (377, 77, 79), (377, 79, 378), (378, 79, 81), (378, 81, 379), (379, 81, 83), (379, 83, 380), (380, 83, 85), (380, 85, 381), (381, 85, 87), (381, 87, 382), (382, 87, 89), (382, 89, 383), (383, 89, 91), (383, 91, 384), (384, 91, 93), (384, 93, 385), (385, 93, 94), (385, 94, 386), (386, 94, 96), (386, 96, 387), (387, 96, 98), (387, 98, 388), (388, 98, 100), (388, 100, 389), (389, 100, 102), (389, 102, 344), (344, 346, 389), (389, 346, 348), (389, 348, 350), (350, 352, 389), (389, 352, 354), (389, 354, 356), (175, 176, 390), (390, 176, 391), (391, 176, 177), (391, 177, 178), (392, 297, 393), (393, 297, 167), (393, 167, 394), (394, 167, 168), (394, 168, 169), (394, 169, 395), (395, 169, 170), (395, 170, 396), (396, 170, 171), (396, 171, 397), (397, 171, 173), (397, 173, 174), (397, 174, 398), (398, 174, 175), (398, 175, 390), (398, 390, 399), (399, 390, 391), (399, 391, 400), (400, 391, 178), (400, 178, 401), (401, 178, 179), (401, 179, 180), (401, 180, 402), (402, 180, 181), (402, 181, 183), (402, 183, 403), (403, 183, 184), (403, 184, 404), (404, 184, 185), (404, 185, 187), (404, 187, 405), (405, 187, 188), (405, 188, 406), (405, 406, 407), (407, 406, 408), (407, 408, 409), (409, 408, 410), (409, 410, 411), (411, 410, 412), (411, 412, 413), (413, 412, 414), (413, 414, 415), (415, 414, 416), (415, 416, 417), (417, 416, 418), (417, 418, 419), (417, 419, 420), (420, 419, 421), (420, 421, 422), (422, 421, 423), (422, 423, 424), (424, 423, 425), (424, 425, 426), (426, 425, 427), (426, 427, 428), (428, 427, 392), (428, 392, 393), (420, 398, 417), (417, 398, 399), (417, 399, 415), (415, 399, 400), (415, 400, 413), (413, 400, 401), (413, 401, 411), (411, 401, 402), (411, 402, 409), (409, 402, 403), (409, 403, 407), (407, 403, 404), (407, 404, 405), (398, 420, 397), (397, 420, 422), (397, 422, 396), (396, 422, 424), (396, 424, 395), (395, 424, 426), (395, 426, 394), (394, 426, 428), (394, 428, 393), (418, 416, 429), (429, 416, 414), (429, 414, 412), (412, 410, 429), (429, 410, 408), (429, 408, 406), (406, 188, 429), (429, 188, 186), (429, 186, 430), (430, 186, 295), (430, 295, 431), (431, 295, 293), (431, 293, 432), (432, 293, 291), (432, 291, 433), (433, 291, 289), (433, 289, 434), (434, 289, 287), (434, 287, 435), (435, 287, 285), (435, 285, 436), (436, 285, 283), (436, 283, 437), (437, 283, 282), (437, 282, 438), (438, 282, 280), (438, 280, 439), (439, 280, 278), (439, 278, 440), (440, 278, 276), (440, 276, 441), (441, 276, 274), (441, 274, 442), (442, 274, 272), (442, 272, 443), (443, 272, 270), (443, 270, 444), (444, 270, 268), (444, 268, 445), (445, 268, 266), (445, 266, 446), (446, 266, 264), (446, 264, 447), (447, 264, 262), (447, 262, 448), (448, 262, 260), (448, 260, 449), (449, 260, 258), (449, 258, 450), (450, 258, 256), (450, 256, 451), (451, 256, 255), (451, 255, 452), (452, 453, 451), (451, 453, 454), (451, 454, 455), (455, 456, 451), (451, 456, 457), (451, 457, 327), (356, 357, 458), (458, 357, 359), (458, 359, 361), (361, 363, 458), (458, 363, 365), (458, 365, 330), (330, 123, 458), (458, 123, 124), (458, 124, 459), (459, 124, 126), (459, 126, 460), (460, 126, 128), (460, 128, 461), (461, 128, 130), (461, 130, 462), (462, 130, 132), (462, 132, 463), (463, 132, 134), (463, 134, 464), (464, 134, 136), (464, 136, 465), (465, 136, 138), (465, 138, 466), (466, 138, 140), (466, 140, 467), (467, 140, 142), (467, 142, 468), (468, 142, 144), (468, 144, 469), (469, 144, 146), (469, 146, 470), (470, 146, 148), (470, 148, 471), (471, 148, 150), (471, 150, 472), (472, 150, 151), (472, 151, 473), (473, 151, 153), (473, 153, 474), (474, 153, 155), (474, 155, 475), (475, 155, 157), (475, 157, 476), (476, 157, 159), (476, 159, 477), (477, 159, 161), (477, 161, 478), (478, 161, 163), (478, 163, 479), (479, 163, 165), (479, 165, 480), (480, 165, 297), (480, 297, 392), (392, 427, 480), (480, 427, 425), (480, 425, 423), (423, 421, 480), (480, 421, 419), (480, 419, 418), (246, 245, 481), (481, 245, 244), (481, 244, 482), (482, 244, 243), (452, 255, 483), (483, 255, 254), (483, 254, 484), (484, 254, 253), (484, 253, 252), (484, 252, 485), (485, 252, 251), (485, 251, 486), (486, 251, 250), (486, 250, 487), (487, 250, 249), (487, 249, 247), (487, 247, 488), (488, 247, 246), (488, 246, 481), (488, 481, 489), (489, 481, 482), (489, 482, 490), (490, 482, 243), (490, 243, 491), (491, 243, 242), (491, 242, 241), (491, 241, 492), (492, 241, 240), (492, 240, 238), (492, 238, 493), (493, 238, 237), (493, 237, 494), (494, 237, 236), (494, 236, 235), (494, 235, 495), (495, 235, 234), (495, 234, 321), (495, 321, 496), (496, 321, 322), (496, 322, 497), (497, 322, 323), (497, 323, 498), (498, 323, 324), (498, 324, 499), (499, 324, 325), (499, 325, 500), (500, 325, 326), (500, 326, 501), (501, 326, 327), (501, 327, 457), (501, 457, 502), (502, 457, 456), (502, 456, 503), (503, 456, 455), (503, 455, 504), (504, 455, 454), (504, 454, 505), (505, 454, 453), (505, 453, 506), (506, 453, 452), (506, 452, 483), (484, 494, 483), (483, 494, 495), (483, 495, 506), (506, 495, 496), (506, 496, 505), (505, 496, 497), (505, 497, 504), (504, 497, 498), (504, 498, 503), (503, 498, 499), (503, 499, 502), (502, 499, 500), (502, 500, 501), (494, 484, 493), (493, 484, 485), (493, 485, 492), (492, 485, 486), (492, 486, 491), (491, 486, 487), (491, 487, 490), (490, 487, 488), (490, 488, 489), (507, 480, 508), (508, 480, 418), (508, 418, 429), (480, 507, 479), (479, 507, 509), (479, 509, 478), (478, 509, 510), (478, 510, 477), (477, 510, 511), (477, 511, 476), (476, 511, 512), (476, 512, 475), (475, 512, 513), (475, 513, 474), (474, 513, 514), (474, 514, 473), (473, 514, 515), (473, 515, 472), (472, 515, 516), (472, 516, 471), (471, 516, 517), (471, 517, 470), (470, 517, 518), (470, 518, 469), (469, 518, 519), (469, 519, 468), (468, 519, 520), (468, 520, 467), (467, 520, 521), (467, 521, 466), (466, 521, 522), (466, 522, 465), (465, 522, 523), (465, 523, 464), (464, 523, 524), (464, 524, 463), (463, 524, 525), (463, 525, 462), (462, 525, 526), (462, 526, 461), (461, 526, 527), (461, 527, 460), (460, 527, 528), (460, 528, 459), (459, 528, 529), (459, 529, 458), (458, 529, 530), (458, 530, 356), (356, 530, 531), (356, 531, 389), (389, 531, 532), (389, 532, 388), (388, 532, 533), (388, 533, 387), (387, 533, 534), (387, 534, 386), (386, 534, 535), (386, 535, 385), (385, 535, 536), (385, 536, 384), (384, 536, 537), (384, 537, 383), (383, 537, 538), (383, 538, 382), (382, 538, 381), (381, 538, 539), (381, 539, 380), (380, 539, 540), (380, 540, 379), (379, 540, 541), (379, 541, 378), (378, 541, 542), (378, 542, 377), (377, 542, 543), (377, 543, 376), (376, 543, 544), (376, 544, 375), (375, 544, 545), (375, 545, 374), (374, 545, 546), (374, 546, 373), (373, 546, 547), (373, 547, 372), (372, 547, 548), (372, 548, 371), (371, 548, 549), (371, 549, 370), (370, 549, 550), (370, 550, 369), (369, 550, 551), (369, 551, 368), (368, 551, 552), (368, 552, 367), (367, 552, 553), (367, 553, 34), (34, 553, 554), (34, 554, 298), (298, 554, 555), (298, 555, 299), (299, 555, 556), (299, 556, 300), (300, 556, 557), (300, 557, 301), (301, 557, 558), (301, 558, 302), (302, 558, 559), (302, 559, 303), (303, 559, 560), (303, 560, 304), (304, 560, 561), (304, 561, 305), (305, 561, 562), (305, 562, 306), (306, 562, 563), (306, 563, 307), (307, 563, 564), (307, 564, 308), (308, 564, 565), (308, 565, 309), (309, 565, 566), (309, 566, 310), (310, 566, 567), (310, 567, 311), (311, 567, 568), (311, 568, 312), (312, 568, 569), (312, 569, 313), (313, 569, 314), (314, 569, 570), (314, 570, 315), (315, 570, 571), (315, 571, 316), (316, 571, 572), (316, 572, 317), (317, 572, 573), (317, 573, 318), (318, 573, 574), (318, 574, 319), (319, 574, 575), (319, 575, 320), (320, 575, 576), (320, 576, 327), (327, 576, 577), (327, 577, 451), (451, 577, 578), (451, 578, 450), (450, 578, 579), (450, 579, 449), (449, 579, 580), (449, 580, 448), (448, 580, 581), (448, 581, 447), (447, 581, 582), (447, 582, 446), (446, 582, 583), (446, 583, 445), (445, 583, 584), (445, 584, 444), (444, 584, 585), (444, 585, 443), (443, 585, 586), (443, 586, 442), (442, 586, 587), (442, 587, 441), (441, 587, 588), (441, 588, 440), (440, 588, 589), (440, 589, 439), (439, 589, 590), (439, 590, 438), (438, 590, 591), (438, 591, 437), (437, 591, 592), (437, 592, 436), (436, 592, 593), (436, 593, 435), (435, 593, 594), (435, 594, 434), (434, 594, 595), (434, 595, 433), (433, 595, 596), (433, 596, 432), (432, 596, 597), (432, 597, 431), (431, 597, 598), (431, 598, 430), (430, 598, 599), (430, 599, 429), (429, 599, 508), (166, 507, 172), (172, 507, 508), (172, 508, 599), (507, 166, 509), (509, 166, 164), (509, 164, 510), (510, 164, 162), (510, 162, 511), (511, 162, 160), (511, 160, 512), (512, 160, 158), (512, 158, 513), (513, 158, 156), (513, 156, 514), (514, 156, 154), (514, 154, 515), (515, 154, 152), (515, 152, 516), (516, 152, 149), (516, 149, 517), (517, 149, 147), (517, 147, 518), (518, 147, 145), (518, 145, 519), (519, 145, 143), (519, 143, 520), (520, 143, 141), (520, 141, 521), (521, 141, 139), (521, 139, 522), (522, 139, 137), (522, 137, 523), (523, 137, 135), (523, 135, 524), (524, 135, 133), (524, 133, 525), (525, 133, 131), (525, 131, 526), (526, 131, 129), (526, 129, 527), (527, 129, 127), (527, 127, 528), (528, 127, 125), (528, 125, 529), (529, 125, 116), (529, 116, 530), (530, 116, 106), (530, 106, 531), (531, 106, 101), (531, 101, 532), (532, 101, 99), (532, 99, 533), (533, 99, 97), (533, 97, 534), (534, 97, 95), (534, 95, 535), (535, 95, 92), (535, 92, 536), (536, 92, 90), (536, 90, 537), (537, 90, 88), (537, 88, 538), (538, 88, 86), (538, 86, 539), (539, 86, 84), (539, 84, 540), (540, 84, 82), (540, 82, 541), (541, 82, 80), (541, 80, 542), (542, 80, 78), (542, 78, 543), (543, 78, 76), (543, 76, 544), (544, 76, 74), (544, 74, 545), (545, 74, 72), (545, 72, 546), (546, 72, 70), (546, 70, 547), (547, 70, 68), (547, 68, 548), (548, 68, 66), (548, 66, 549), (549, 66, 64), (549, 64, 550), (550, 64, 62), (550, 62, 551), (551, 62, 60), (551, 60, 552), (552, 60, 189), (552, 189, 553), (553, 189, 554), (554, 189, 190), (554, 190, 555), (555, 190, 192), (555, 192, 556), (556, 192, 194), (556, 194, 557), (557, 194, 196), (557, 196, 558), (558, 196, 198), (558, 198, 559), (559, 198, 200), (559, 200, 560), (560, 200, 202), (560, 202, 561), (561, 202, 204), (561, 204, 562), (562, 204, 206), (562, 206, 563), (563, 206, 208), (563, 208, 564), (564, 208, 210), (564, 210, 565), (565, 210, 212), (565, 212, 566), (566, 212, 214), (566, 214, 567), (567, 214, 216), (567, 216, 568), (568, 216, 218), (568, 218, 569), (569, 218, 220), (569, 220, 570), (570, 220, 222), (570, 222, 571), (571, 222, 224), (571, 224, 572), (572, 224, 227), (572, 227, 573), (573, 227, 229), (573, 229, 574), (574, 229, 231), (574, 231, 575), (575, 231, 233), (575, 233, 576), (576, 233, 239), (576, 239, 577), (577, 239, 248), (577, 248, 578), (578, 248, 257), (578, 257, 579), (579, 257, 259), (579, 259, 580), (580, 259, 261), (580, 261, 581), (581, 261, 263), (581, 263, 582), (582, 263, 265), (582, 265, 583), (583, 265, 267), (583, 267, 584), (584, 267, 269), (584, 269, 585), (585, 269, 271), (585, 271, 586), (586, 271, 273), (586, 273, 587), (587, 273, 275), (587, 275, 588), (588, 275, 277), (588, 277, 589), (589, 277, 279), (589, 279, 590), (590, 279, 281), (590, 281, 591), (591, 281, 284), (591, 284, 592), (592, 284, 286), (592, 286, 593), (593, 286, 288), (593, 288, 594), (594, 288, 290), (594, 290, 595), (595, 290, 292), (595, 292, 596), (596, 292, 294), (596, 294, 597), (597, 294, 296), (597, 296, 598), (598, 296, 182), (598, 182, 599), (599, 182, 172)])
me_2022_10_18_verticalscultureholder_v3_003.use_remesh_fix_poles = True
me_2022_10_18_verticalscultureholder_v3_003.use_remesh_preserve_attributes = False
me_2022_10_18_verticalscultureholder_v3_003.update()

# ---- objects
ob_2022_10_18_verticalscultureholder_v3 = bpy.data.objects.new('2022_10_18_VerticalScultureHolder v3', me_2022_10_18_verticalscultureholder_v3_002)
ob_2022_10_18_verticalscultureholder_v3_001 = bpy.data.objects.new('2022_10_18_VerticalScultureHolder v3.001', me_2022_10_18_verticalscultureholder_v3_003)

# ---- transforms, parenting, visibility, modifiers, constraints
ob_2022_10_18_verticalscultureholder_v3.location = (0.0, 0.0, 0.0)
ob_2022_10_18_verticalscultureholder_v3_001.location = (0.0, 0.0, 0.0)
ob_2022_10_18_verticalscultureholder_v3_001.rotation_euler = (3.142, -0.0, 0.0)

# ---- collection membership
col_collection.objects.link(ob_2022_10_18_verticalscultureholder_v3)
col_collection.objects.link(ob_2022_10_18_verticalscultureholder_v3_001)

# ---- scene / render settings (as saved in the file)
scene.frame_start = 1; scene.frame_end = 250; scene.frame_set(1)
scene.render.engine = 'BLENDER_EEVEE_NEXT'
scene.cycles.sampling_pattern = 'TABULATED_SOBOL'
scene.cycles.use_light_tree = False
scene.view_settings.view_transform = 'Filmic'
bpy.context.view_layer.update()

# ---- added for rendering (the .blend has no active camera and no usable light): camera, sun
cam_auto = bpy.data.cameras.new('AutoCamera')
cam_auto.lens = 50.0
cam_auto.sensor_width = 36.0
cam_auto.clip_end = 2725.6
ob_auto_camera = bpy.data.objects.new('AutoCamera', cam_auto)
scene.collection.objects.link(ob_auto_camera)
ob_auto_camera.location = (155.306, -186.367, 162.244)
ob_auto_camera.rotation_euler = (1.09748, -7.21219e-08, 0.694738)
scene.camera = ob_auto_camera
light_auto_sun = bpy.data.lights.new('AutoSun', 'SUN')
light_auto_sun.energy = 3.0
light_auto_sun.angle = 0.0523599
ob_auto_sun = bpy.data.objects.new('AutoSun', light_auto_sun)
scene.collection.objects.link(ob_auto_sun)
ob_auto_sun.rotation_euler = (0.872665, 0.174533, 0.523599)
bpy.context.view_layer.update()
